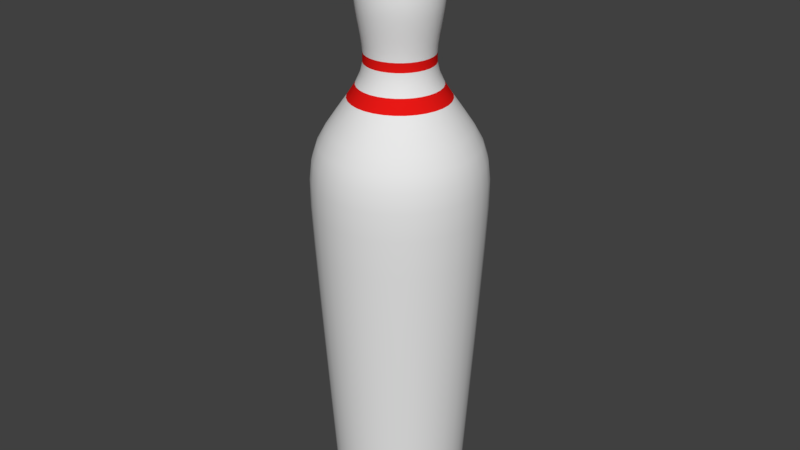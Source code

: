 # Source: bowlingpin.blend  (saved by Blender 2.79.0; exported with 4.5.12 LTS)
import bpy
from mathutils import Matrix  # noqa: F401  (used for matrix-valued properties, if any)

bpy.ops.wm.read_factory_settings(use_empty=True)
scene = bpy.context.scene
scene.name = 'Scene'

# ---- collections
col_collection_1 = bpy.data.collections.new('Collection 1'); scene.collection.children.link(col_collection_1)

# ---- materials (node trees are filled in below, after node groups)
mat_bowling_pin_base_color = bpy.data.materials.new('Bowling Pin Base Color')
mat_bowling_pin_base_color.alpha_threshold = 0.0
mat_bowling_pin_base_color.use_transparent_shadow = False
mat_bowling_pin_base_color.roughness = 0.5
mat_bowling_pin_stripe_color = bpy.data.materials.new('Bowling Pin Stripe Color')
mat_bowling_pin_stripe_color.alpha_threshold = 0.0
mat_bowling_pin_stripe_color.use_transparent_shadow = False
mat_bowling_pin_stripe_color.diffuse_color = (0.8, 0.00942, 0.007784, 1.0)
mat_bowling_pin_stripe_color.roughness = 0.5

# ---- material node trees

# ---- world
world_world = bpy.data.worlds.new('World'); scene.world = world_world
world_world.color = (0.05088, 0.05088, 0.05088)
world_world.use_sun_shadow = False
world_world.sun_shadow_jitter_overblur = 0.0
world_world.cycles.sampling_method = 'MANUAL'

# ---- meshes
me_cylinder = bpy.data.meshes.new('Cylinder')
me_cylinder.from_pydata([(0.1622, 0.3916, 1.797), (0.08261, 0.416, 1.797), (0.1579, 0.3812, 1.82), (0.2357, 0.3526, 1.797), (0.1646, 0.3975, 1.773), (0.08385, 0.4223, 1.773), (0.08042, 0.4049, 1.82), (0.2295, 0.3432, 1.82), (0.2393, 0.3579, 1.773), (0.3916, 0.1622, 1.797), (0.3526, 0.2357, 1.797), (0.3812, 0.1579, 1.82), (0.416, 0.08261, 1.797), (0.3975, 0.1646, 1.773), (0.3579, 0.2393, 1.773), (0.3432, 0.2295, 1.82), (0.4049, 0.08042, 1.82), (0.4223, 0.08385, 1.773), (0.3916, -0.1622, 1.797), (0.416, -0.08261, 1.797), (0.3812, -0.1579, 1.82), (0.3526, -0.2357, 1.797), (0.3975, -0.1646, 1.773), (0.4223, -0.08385, 1.773), (0.4049, -0.08042, 1.82), (0.3432, -0.2295, 1.82), (0.3579, -0.2393, 1.773), (0.1622, -0.3916, 1.797), (0.2357, -0.3526, 1.797), (0.1579, -0.3812, 1.82), (0.08261, -0.416, 1.797), (0.1646, -0.3975, 1.773), (0.2393, -0.3579, 1.773), (0.2295, -0.3432, 1.82), (0.08042, -0.4049, 1.82), (0.08385, -0.4223, 1.773), (-0.1622, -0.3916, 1.797), (-0.08261, -0.416, 1.797), (-0.1579, -0.3812, 1.82), (-0.2357, -0.3526, 1.797), (-0.1646, -0.3975, 1.773), (-0.08385, -0.4223, 1.773), (-0.08042, -0.4049, 1.82), (-0.2295, -0.3432, 1.82), (-0.2393, -0.3579, 1.773), (-0.3916, -0.1622, 1.797), (-0.3526, -0.2357, 1.797), (-0.3812, -0.1579, 1.82), (-0.416, -0.08261, 1.797), (-0.3975, -0.1646, 1.773), (-0.3579, -0.2393, 1.773), (-0.3432, -0.2295, 1.82), (-0.4049, -0.08042, 1.82), (-0.4223, -0.08385, 1.773), (-0.096, 0.2318, 1.973), (-0.1114, 0.2689, 1.949), (-0.1405, 0.2094, 1.973), (-0.07813, 0.1886, 1.995), (-0.0487, 0.2474, 1.973), (-0.05672, 0.2856, 1.949), (-0.1619, 0.2421, 1.949), (-0.1175, 0.1727, 1.993), (-0.039, 0.2052, 1.993), (-0.3916, 0.1622, 1.797), (-0.416, 0.08261, 1.797), (-0.3812, 0.1579, 1.82), (-0.3526, 0.2357, 1.797), (-0.3975, 0.1646, 1.773), (-0.4223, 0.08385, 1.773), (-0.4049, 0.08042, 1.82), (-0.3432, 0.2295, 1.82), (-0.3579, 0.2393, 1.773), (-0.1622, 0.3916, 1.797), (-0.2357, 0.3526, 1.797), (-0.1579, 0.3812, 1.82), (-0.08261, 0.416, 1.797), (-0.1646, 0.3975, 1.773), (-0.2393, 0.3579, 1.773), (-0.2295, 0.3432, 1.82), (-0.08042, 0.4049, 1.82), (-0.08385, 0.4223, 1.773), (0.2202, -0.5315, 0.0006747), (0.2361, -0.57, 0.0006747), (0.1121, -0.5647, 0.0006747), (0.2021, -0.4878, 0.0006747), (0.32, -0.4786, 0.0006747), (0.3431, -0.5132, 0.0006747), (0.1202, -0.6055, 0.0006747), (0.1029, -0.5182, 0.0006747), (0.2937, -0.4392, 0.0006747), (-0.3052, 0.7367, 0.5718), (-0.4435, 0.6633, 0.5718), (-0.3209, 0.7748, 0.7809), (-0.1554, 0.7827, 0.5718), (-0.2893, 0.6985, 0.3678), (-0.4205, 0.6289, 0.3678), (-0.4664, 0.6976, 0.7809), (-0.1634, 0.8231, 0.7809), (-0.1474, 0.742, 0.3678), (-0.7367, 0.3052, 0.5718), (-0.7827, 0.1554, 0.5718), (-0.7748, 0.3209, 0.7809), (-0.6633, 0.4435, 0.5718), (-0.6985, 0.2893, 0.3678), (-0.742, 0.1474, 0.3678), (-0.8231, 0.1634, 0.7809), (-0.6976, 0.4664, 0.7809), (-0.6289, 0.4205, 0.3678), (-0.7367, -0.3052, 0.5718), (-0.6633, -0.4435, 0.5718), (-0.7748, -0.3209, 0.7809), (-0.7827, -0.1554, 0.5718), (-0.6985, -0.2893, 0.3678), (-0.6289, -0.4205, 0.3678), (-0.6976, -0.4664, 0.7809), (-0.8231, -0.1634, 0.7809), (-0.742, -0.1474, 0.3678), (-0.3052, -0.7367, 0.5718), (-0.1554, -0.7827, 0.5718), (-0.3209, -0.7748, 0.7809), (-0.4435, -0.6633, 0.5718), (-0.2893, -0.6985, 0.3678), (-0.1474, -0.742, 0.3678), (-0.1634, -0.8231, 0.7809), (-0.4664, -0.6976, 0.7809), (-0.4205, -0.6289, 0.3678), (0.3052, -0.7367, 0.5718), (0.4435, -0.6633, 0.5718), (0.3209, -0.7748, 0.7809), (0.1554, -0.7827, 0.5718), (0.2893, -0.6985, 0.3678), (0.4205, -0.6289, 0.3678), (0.4664, -0.6976, 0.7809), (0.1634, -0.8231, 0.7809), (0.1474, -0.742, 0.3678), (0.7367, -0.3052, 0.5718), (0.7827, -0.1554, 0.5718), (0.7748, -0.3209, 0.7809), (0.6633, -0.4435, 0.5718), (0.6985, -0.2893, 0.3678), (0.742, -0.1474, 0.3678), (0.8231, -0.1634, 0.7809), (0.6976, -0.4664, 0.7809), (0.6289, -0.4205, 0.3678), (0.7367, 0.3052, 0.5718), (0.6633, 0.4435, 0.5718), (0.7748, 0.3209, 0.7809), (0.7827, 0.1554, 0.5718), (0.6985, 0.2893, 0.3678), (0.6289, 0.4205, 0.3678), (0.6976, 0.4664, 0.7809), (0.8231, 0.1634, 0.7809), (0.742, 0.1474, 0.3678), (0.3052, 0.7367, 0.5718), (0.1554, 0.7827, 0.5718), (0.3209, 0.7748, 0.7809), (0.4435, 0.6633, 0.5718), (0.2893, 0.6985, 0.3678), (0.1474, 0.742, 0.3678), (0.1634, 0.8231, 0.7809), (0.4664, 0.6976, 0.7809), (0.4205, 0.6289, 0.3678), (-0.2392, 0.5775, 1.402), (-0.3477, 0.5199, 1.402), (-0.1989, 0.4802, 1.449), (-0.1218, 0.6135, 1.402), (-0.2796, 0.6751, 1.353), (-0.4064, 0.6078, 1.353), (-0.2891, 0.4324, 1.449), (-0.1013, 0.5102, 1.449), (-0.1424, 0.7171, 1.353), (-0.5775, 0.2392, 1.402), (-0.6135, 0.1218, 1.402), (-0.4802, 0.1989, 1.449), (-0.5199, 0.3477, 1.402), (-0.6751, 0.2796, 1.353), (-0.7171, 0.1424, 1.353), (-0.5102, 0.1013, 1.449), (-0.4324, 0.2891, 1.449), (-0.6078, 0.4064, 1.353), (-0.5775, -0.2392, 1.402), (-0.5199, -0.3477, 1.402), (-0.4802, -0.1989, 1.449), (-0.6135, -0.1218, 1.402), (-0.6751, -0.2796, 1.353), (-0.6078, -0.4064, 1.353), (-0.4324, -0.2891, 1.449), (-0.5102, -0.1013, 1.449), (-0.7171, -0.1424, 1.353), (-0.2392, -0.5775, 1.402), (-0.1218, -0.6135, 1.402), (-0.1989, -0.4802, 1.449), (-0.3477, -0.5199, 1.402), (-0.2796, -0.6751, 1.353), (-0.1424, -0.7171, 1.353), (-0.1013, -0.5102, 1.449), (-0.2891, -0.4324, 1.449), (-0.4064, -0.6078, 1.353), (0.2392, -0.5775, 1.402), (0.3477, -0.5199, 1.402), (0.1989, -0.4802, 1.449), (0.1218, -0.6135, 1.402), (0.2796, -0.6751, 1.353), (0.4064, -0.6078, 1.353), (0.2891, -0.4324, 1.449), (0.1013, -0.5102, 1.449), (0.1424, -0.7171, 1.353), (0.5775, -0.2392, 1.402), (0.6135, -0.1218, 1.402), (0.4802, -0.1989, 1.449), (0.5199, -0.3477, 1.402), (0.6751, -0.2796, 1.353), (0.7171, -0.1424, 1.353), (0.5102, -0.1013, 1.449), (0.4324, -0.2891, 1.449), (0.6078, -0.4064, 1.353), (0.5775, 0.2392, 1.402), (0.5199, 0.3477, 1.402), (0.4802, 0.1989, 1.449), (0.6135, 0.1218, 1.402), (0.6751, 0.2796, 1.353), (0.6078, 0.4064, 1.353), (0.4324, 0.2891, 1.449), (0.5102, 0.1013, 1.449), (0.7171, 0.1424, 1.353), (0.2392, 0.5775, 1.402), (0.1218, 0.6135, 1.402), (0.1989, 0.4802, 1.449), (0.3477, 0.5199, 1.402), (0.2796, 0.6751, 1.353), (0.1424, 0.7171, 1.353), (0.1013, 0.5102, 1.449), (0.2891, 0.4324, 1.449), (0.4064, 0.6078, 1.353), (-0.154, 0.3718, 1.684), (-0.2238, 0.3347, 1.684), (-0.1603, 0.3869, 1.716), (-0.07843, 0.395, 1.684), (-0.1469, 0.3548, 1.652), (-0.2136, 0.3194, 1.652), (-0.2329, 0.3484, 1.716), (-0.08163, 0.411, 1.716), (-0.07484, 0.3769, 1.652), (-0.3718, 0.154, 1.684), (-0.395, 0.07843, 1.684), (-0.3869, 0.1603, 1.716), (-0.3347, 0.2238, 1.684), (-0.3548, 0.1469, 1.652), (-0.3769, 0.07484, 1.652), (-0.411, 0.08163, 1.716), (-0.3484, 0.2329, 1.716), (-0.3194, 0.2136, 1.652), (-0.3718, -0.154, 1.684), (-0.3347, -0.2238, 1.684), (-0.3869, -0.1603, 1.716), (-0.395, -0.07843, 1.684), (-0.3548, -0.1469, 1.652), (-0.3194, -0.2136, 1.652), (-0.3484, -0.2329, 1.716), (-0.411, -0.08163, 1.716), (-0.3769, -0.07484, 1.652), (-0.154, -0.3718, 1.684), (-0.07843, -0.395, 1.684), (-0.1603, -0.3869, 1.716), (-0.2238, -0.3347, 1.684), (-0.1469, -0.3548, 1.652), (-0.07484, -0.3769, 1.652), (-0.08163, -0.411, 1.716), (-0.2329, -0.3484, 1.716), (-0.2136, -0.3194, 1.652), (0.154, -0.3718, 1.684), (0.2238, -0.3347, 1.684), (0.1603, -0.3869, 1.716), (0.07843, -0.395, 1.684), (0.1469, -0.3548, 1.652), (0.2136, -0.3194, 1.652), (0.2329, -0.3484, 1.716), (0.08163, -0.411, 1.716), (0.07484, -0.3769, 1.652), (0.3718, -0.154, 1.684), (0.395, -0.07843, 1.684), (0.3869, -0.1603, 1.716), (0.3347, -0.2238, 1.684), (0.3548, -0.1469, 1.652), (0.3769, -0.07484, 1.652), (0.411, -0.08163, 1.716), (0.3484, -0.2329, 1.716), (0.3194, -0.2136, 1.652), (0.3718, 0.154, 1.684), (0.3347, 0.2238, 1.684), (0.3869, 0.1603, 1.716), (0.395, 0.07843, 1.684), (0.3548, 0.1469, 1.652), (0.3194, 0.2136, 1.652), (0.3484, 0.2329, 1.716), (0.411, 0.08163, 1.716), (0.3769, 0.07484, 1.652), (0.154, 0.3718, 1.684), (0.07843, 0.395, 1.684), (0.1603, 0.3869, 1.716), (0.2238, 0.3347, 1.684), (0.1469, 0.3548, 1.652), (0.07484, 0.3769, 1.652), (0.08163, 0.411, 1.716), (0.2329, 0.3484, 1.716), (0.2136, 0.3194, 1.652), (0.3424, 0.8266, 1.188), (0.1744, 0.8782, 1.188), (0.3336, 0.8054, 1.252), (0.4976, 0.7443, 1.188), (0.3418, 0.8253, 1.097), (0.1741, 0.8767, 1.097), (0.1699, 0.8556, 1.252), (0.4848, 0.7251, 1.252), (0.4968, 0.7431, 1.097), (0.8266, 0.3424, 1.188), (0.7443, 0.4976, 1.188), (0.8054, 0.3336, 1.252), (0.8782, 0.1744, 1.188), (0.8253, 0.3418, 1.097), (0.7431, 0.4968, 1.097), (0.7251, 0.4848, 1.252), (0.8556, 0.1699, 1.252), (0.8767, 0.1741, 1.097), (0.8266, -0.3424, 1.188), (0.8782, -0.1744, 1.188), (0.8054, -0.3336, 1.252), (0.7443, -0.4976, 1.188), (0.8253, -0.3418, 1.097), (0.8767, -0.1741, 1.097), (0.8556, -0.1699, 1.252), (0.7251, -0.4848, 1.252), (0.7431, -0.4968, 1.097), (0.3424, -0.8266, 1.188), (0.4976, -0.7443, 1.188), (0.3336, -0.8054, 1.252), (0.1744, -0.8782, 1.188), (0.3418, -0.8253, 1.097), (0.4968, -0.7431, 1.097), (0.4848, -0.7251, 1.252), (0.1699, -0.8556, 1.252), (0.1741, -0.8767, 1.097), (-0.3424, -0.8266, 1.188), (-0.1744, -0.8782, 1.188), (-0.3336, -0.8054, 1.252), (-0.4976, -0.7443, 1.188), (-0.3418, -0.8253, 1.097), (-0.1741, -0.8767, 1.097), (-0.1699, -0.8556, 1.252), (-0.4848, -0.7251, 1.252), (-0.4968, -0.7431, 1.097), (-0.8266, -0.3424, 1.188), (-0.7443, -0.4976, 1.188), (-0.8054, -0.3336, 1.252), (-0.8782, -0.1744, 1.188), (-0.8253, -0.3418, 1.097), (-0.7431, -0.4968, 1.097), (-0.7251, -0.4848, 1.252), (-0.8556, -0.1699, 1.252), (-0.8767, -0.1741, 1.097), (-0.8266, 0.3424, 1.188), (-0.8782, 0.1744, 1.188), (-0.8054, 0.3336, 1.252), (-0.7443, 0.4976, 1.188), (-0.8253, 0.3418, 1.097), (-0.8767, 0.1741, 1.097), (-0.8556, 0.1699, 1.252), (-0.7251, 0.4848, 1.252), (-0.7431, 0.4968, 1.097), (-0.3424, 0.8266, 1.188), (-0.4976, 0.7443, 1.188), (-0.3336, 0.8054, 1.252), (-0.1744, 0.8782, 1.188), (-0.3418, 0.8253, 1.097), (-0.4968, 0.7431, 1.097), (-0.4848, 0.7251, 1.252), (-0.1699, 0.8556, 1.252), (-0.1741, 0.8767, 1.097), (-1.362e-08, 3.498e-09, 2.028), (0.03454, 0.08338, 2.021), (-0.03454, 0.08338, 2.021), (-0.08338, 0.03454, 2.021), (-0.08338, -0.03454, 2.021), (-0.03454, -0.08338, 2.021), (0.03454, -0.08338, 2.021), (0.08338, -0.03454, 2.021), (0.08338, 0.03454, 2.021), (0.08121, 0.08121, 2.018), (-9.313e-09, 0.1148, 2.018), (-0.08121, 0.08121, 2.018), (-0.1148, 8.382e-09, 2.018), (-0.08121, -0.08121, 2.018), (-1.676e-08, -0.1148, 2.018), (0.08121, -0.08121, 2.018), (0.1148, 0.0, 2.018), (0.096, 0.2318, 1.973), (0.1114, 0.2689, 1.949), (0.0487, 0.2474, 1.973), (0.07813, 0.1886, 1.995), (0.1405, 0.2094, 1.973), (0.1619, 0.2421, 1.949), (0.05672, 0.2856, 1.949), (0.039, 0.2052, 1.993), (0.1175, 0.1727, 1.993), (0.2318, -0.096, 1.973), (0.2689, -0.1114, 1.949), (0.2474, -0.0487, 1.973), (0.1886, -0.07813, 1.995), (0.2094, -0.1405, 1.973), (0.2421, -0.1619, 1.949), (0.2856, -0.05672, 1.949), (0.2052, -0.039, 1.993), (0.1727, -0.1175, 1.993), (-0.2318, -0.096, 1.973), (-0.2689, -0.1114, 1.949), (-0.2094, -0.1405, 1.973), (-0.1886, -0.07813, 1.995), (-0.2474, -0.0487, 1.973), (-0.2856, -0.05672, 1.949), (-0.2421, -0.1619, 1.949), (-0.1727, -0.1175, 1.993), (-0.2052, -0.039, 1.993), (0.096, -0.2318, 1.973), (0.1114, -0.2689, 1.949), (0.1405, -0.2094, 1.973), (0.07813, -0.1886, 1.995), (0.0487, -0.2474, 1.973), (0.05672, -0.2856, 1.949), (0.1619, -0.2421, 1.949), (0.1175, -0.1727, 1.993), (0.039, -0.2052, 1.993), (-0.2318, 0.096, 1.973), (-0.2689, 0.1114, 1.949), (-0.2474, 0.0487, 1.973), (-0.1886, 0.07813, 1.995), (-0.2094, 0.1405, 1.973), (-0.2421, 0.1619, 1.949), (-0.2856, 0.05672, 1.949), (-0.2052, 0.039, 1.993), (-0.1727, 0.1175, 1.993), (0.2318, 0.096, 1.973), (0.2689, 0.1114, 1.949), (0.2094, 0.1405, 1.973), (0.1886, 0.07813, 1.995), (0.2474, 0.0487, 1.973), (0.2856, 0.05672, 1.949), (0.2421, 0.1619, 1.949), (0.1727, 0.1175, 1.993), (0.2052, 0.039, 1.993), (-0.096, -0.2318, 1.973), (-0.1114, -0.2689, 1.949), (-0.0487, -0.2474, 1.973), (-0.07813, -0.1886, 1.995), (-0.1405, -0.2094, 1.973), (-0.1619, -0.2421, 1.949), (-0.05672, -0.2856, 1.949), (-0.039, -0.2052, 1.993), (-0.1175, -0.1727, 1.993), (-0.1413, -0.3411, 1.882), (-0.1473, -0.3557, 1.861), (-0.07196, -0.3624, 1.882), (-0.1338, -0.3229, 1.902), (-0.2053, -0.3071, 1.882), (-0.2141, -0.3203, 1.861), (-0.07504, -0.3779, 1.861), (-0.06813, -0.343, 1.902), (-0.1944, -0.2907, 1.902), (0.3411, 0.1413, 1.882), (0.3557, 0.1473, 1.861), (0.3071, 0.2053, 1.882), (0.3229, 0.1338, 1.902), (0.3624, 0.07196, 1.882), (0.3779, 0.07504, 1.861), (0.3203, 0.2141, 1.861), (0.2907, 0.1944, 1.902), (0.343, 0.06813, 1.902), (-0.3411, 0.1413, 1.882), (-0.3557, 0.1473, 1.861), (-0.3624, 0.07196, 1.882), (-0.3229, 0.1338, 1.902), (-0.3071, 0.2053, 1.882), (-0.3203, 0.2141, 1.861), (-0.3779, 0.07504, 1.861), (-0.343, 0.06813, 1.902), (-0.2907, 0.1944, 1.902), (0.1413, -0.3411, 1.882), (0.1473, -0.3557, 1.861), (0.2053, -0.3071, 1.882), (0.1338, -0.3229, 1.902), (0.07196, -0.3624, 1.882), (0.07504, -0.3779, 1.861), (0.2141, -0.3203, 1.861), (0.1944, -0.2907, 1.902), (0.06813, -0.343, 1.902), (-0.3411, -0.1413, 1.882), (-0.3557, -0.1473, 1.861), (-0.3071, -0.2053, 1.882), (-0.3229, -0.1338, 1.902), (-0.3624, -0.07196, 1.882), (-0.3779, -0.07504, 1.861), (-0.3203, -0.2141, 1.861), (-0.2907, -0.1944, 1.902), (-0.343, -0.06813, 1.902), (0.3411, -0.1413, 1.882), (0.3557, -0.1473, 1.861), (0.3624, -0.07196, 1.882), (0.3229, -0.1338, 1.902), (0.3071, -0.2053, 1.882), (0.3203, -0.2141, 1.861), (0.3779, -0.07504, 1.861), (0.343, -0.06813, 1.902), (0.2907, -0.1944, 1.902), (0.1413, 0.3411, 1.882), (0.1473, 0.3557, 1.861), (0.07196, 0.3624, 1.882), (0.1338, 0.3229, 1.902), (0.2053, 0.3071, 1.882), (0.2141, 0.3203, 1.861), (0.07504, 0.3779, 1.861), (0.06813, 0.343, 1.902), (0.1944, 0.2907, 1.902), (-0.1413, 0.3411, 1.882), (-0.1473, 0.3557, 1.861), (-0.2053, 0.3071, 1.882), (-0.1338, 0.3229, 1.902), (-0.07196, 0.3624, 1.882), (-0.07504, 0.3779, 1.861), (-0.2141, 0.3203, 1.861), (-0.1944, 0.2907, 1.902), (-0.06813, 0.343, 1.902), (0.2619, 0.6323, 0.03584), (0.1334, 0.6717, 0.03584), (0.2676, 0.6461, 0.09281), (0.3807, 0.5693, 0.03584), (0.2564, 0.619, 0.0006747), (0.1306, 0.6575, 0.0006747), (0.1363, 0.6864, 0.09281), (0.389, 0.5817, 0.09281), (0.3726, 0.5573, 0.0006747), (0.6323, 0.2619, 0.03584), (0.5693, 0.3807, 0.03584), (0.6461, 0.2676, 0.09281), (0.6717, 0.1334, 0.03584), (0.619, 0.2564, 0.0006747), (0.5573, 0.3726, 0.0006747), (0.5817, 0.389, 0.09281), (0.6864, 0.1363, 0.09281), (0.6575, 0.1306, 0.0006747), (0.6323, -0.2619, 0.03584), (0.6717, -0.1334, 0.03584), (0.6461, -0.2676, 0.09281), (0.5693, -0.3807, 0.03584), (0.619, -0.2564, 0.0006747), (0.6575, -0.1306, 0.0006747), (0.6864, -0.1363, 0.09281), (0.5817, -0.389, 0.09281), (0.5573, -0.3726, 0.0006747), (0.2619, -0.6323, 0.03584), (0.3807, -0.5693, 0.03584), (0.2676, -0.6461, 0.09281), (0.1334, -0.6717, 0.03584), (0.2564, -0.619, 0.0006747), (0.3726, -0.5573, 0.0006747), (0.389, -0.5817, 0.09281), (0.1363, -0.6864, 0.09281), (0.1306, -0.6575, 0.0006747), (-0.2619, -0.6323, 0.03584), (-0.1334, -0.6717, 0.03584), (-0.2676, -0.6461, 0.09281), (-0.3807, -0.5693, 0.03584), (-0.2564, -0.619, 0.0006747), (-0.1306, -0.6575, 0.0006747), (-0.1363, -0.6864, 0.09281), (-0.389, -0.5817, 0.09281), (-0.3726, -0.5573, 0.0006747), (-0.6323, -0.2619, 0.03584), (-0.5693, -0.3807, 0.03584), (-0.6461, -0.2676, 0.09281), (-0.6717, -0.1334, 0.03584), (-0.619, -0.2564, 0.0006747), (-0.5573, -0.3726, 0.0006747), (-0.5817, -0.389, 0.09281), (-0.6864, -0.1363, 0.09281), (-0.6575, -0.1306, 0.0006747), (-0.6323, 0.2619, 0.03584), (-0.6717, 0.1334, 0.03584), (-0.6461, 0.2676, 0.09281), (-0.5693, 0.3807, 0.03584), (-0.619, 0.2564, 0.0006747), (-0.6575, 0.1306, 0.0006747), (-0.6864, 0.1363, 0.09281), (-0.5817, 0.389, 0.09281), (-0.5573, 0.3726, 0.0006747), (-0.2619, 0.6323, 0.03584), (-0.3807, 0.5693, 0.03584), (-0.2676, 0.6461, 0.09281), (-0.1334, 0.6717, 0.03584), (-0.2564, 0.619, 0.0006747), (-0.3726, 0.5573, 0.0006747), (-0.389, 0.5817, 0.09281), (-0.1363, 0.6864, 0.09281), (-0.1306, 0.6575, 0.0006747), (-0.3479, 0.1441, 0.0006747), (-0.3967, 0.1643, 0.0006747), (-0.3143, 0.2108, 0.0006747), (-0.2912, 0.1206, 0.0211), (-0.3713, 0.07313, 0.0006747), (-0.4214, 0.08369, 0.0006747), (-0.3572, 0.2388, 0.0006747), (-0.2662, 0.1808, 0.02072), (-0.3161, 0.06033, 0.02072), (-0.5315, 0.2202, 0.0006747), (-0.57, 0.2361, 0.0006747), (-0.4786, 0.32, 0.0006747), (-0.4878, 0.2021, 0.0006747), (-0.5647, 0.1121, 0.0006747), (-0.6055, 0.1202, 0.0006747), (-0.5132, 0.3431, 0.0006747), (-0.4392, 0.2937, 0.0006747), (-0.5182, 0.1029, 0.0006747), (0.5315, 0.2202, 0.0006747), (0.57, 0.2361, 0.0006747), (0.5647, 0.1121, 0.0006747), (0.4878, 0.2021, 0.0006747), (0.4786, 0.32, 0.0006747), (0.5132, 0.3431, 0.0006747), (0.6055, 0.1202, 0.0006747), (0.5182, 0.1029, 0.0006747), (0.4392, 0.2937, 0.0006747), (-0.2202, -0.5315, 0.0006747), (-0.2361, -0.57, 0.0006747), (-0.32, -0.4786, 0.0006747), (-0.2021, -0.4878, 0.0006747), (-0.1121, -0.5647, 0.0006747), (-0.1202, -0.6055, 0.0006747), (-0.3431, -0.5132, 0.0006747), (-0.2937, -0.4392, 0.0006747), (-0.1029, -0.5182, 0.0006747), (-0.2202, 0.5315, 0.0006747), (-0.2361, 0.57, 0.0006747), (-0.1121, 0.5647, 0.0006747), (-0.2021, 0.4878, 0.0006747), (-0.32, 0.4786, 0.0006747), (-0.3431, 0.5132, 0.0006747), (-0.1202, 0.6055, 0.0006747), (-0.1029, 0.5182, 0.0006747), (-0.2937, 0.4392, 0.0006747), (0.2202, 0.5315, 0.0006747), (0.2361, 0.57, 0.0006747), (0.32, 0.4786, 0.0006747), (0.2021, 0.4878, 0.0006747), (0.1121, 0.5647, 0.0006747), (0.1202, 0.6055, 0.0006747), (0.3431, 0.5132, 0.0006747), (0.2937, 0.4392, 0.0006747), (0.1029, 0.5182, 0.0006747), (0.5315, -0.2202, 0.0006747), (0.57, -0.2361, 0.0006747), (0.4786, -0.32, 0.0006747), (0.4878, -0.2021, 0.0006747), (0.5647, -0.1121, 0.0006747), (0.6055, -0.1202, 0.0006747), (0.5132, -0.3431, 0.0006747), (0.4392, -0.2937, 0.0006747), (0.5182, -0.1029, 0.0006747), (-0.5315, -0.2202, 0.0006747), (-0.57, -0.2361, 0.0006747), (-0.5647, -0.1121, 0.0006747), (-0.4878, -0.2021, 0.0006747), (-0.4786, -0.32, 0.0006747), (-0.5132, -0.3431, 0.0006747), (-0.6055, -0.1202, 0.0006747), (-0.5182, -0.1029, 0.0006747), (-0.4392, -0.2937, 0.0006747), (-3.05e-08, 8.615e-09, 0.0303), (0.05593, 0.135, 0.02843), (0.135, 0.05593, 0.02843), (0.135, -0.05593, 0.02843), (0.05593, -0.135, 0.02843), (-0.05593, -0.135, 0.02843), (-0.135, -0.05593, 0.02843), (-0.135, 0.05593, 0.02843), (-0.05593, 0.135, 0.02843), (-2.421e-08, 0.1852, 0.02756), (0.1309, 0.1309, 0.02756), (0.1852, 0.0, 0.02756), (0.1309, -0.1309, 0.02756), (-3.539e-08, -0.1852, 0.02756), (-0.1309, -0.1309, 0.02756), (-0.1852, 1.304e-08, 0.02756), (-0.1309, 0.1309, 0.02756), (-0.1441, -0.3479, 0.0006747), (-0.1643, -0.3967, 0.0006747), (-0.2108, -0.3143, 0.0006747), (-0.1206, -0.2912, 0.0211), (-0.07313, -0.3713, 0.0006747), (-0.08369, -0.4214, 0.0006747), (-0.2388, -0.3572, 0.0006747), (-0.1808, -0.2662, 0.02072), (-0.06033, -0.3161, 0.02072), (0.3479, -0.1441, 0.0006747), (0.3967, -0.1643, 0.0006747), (0.3143, -0.2108, 0.0006747), (0.2912, -0.1206, 0.0211), (0.3713, -0.07313, 0.0006747), (0.4214, -0.08369, 0.0006747), (0.3572, -0.2388, 0.0006747), (0.2662, -0.1808, 0.02072), (0.3161, -0.06033, 0.02072), (0.1441, 0.3479, 0.0006747), (0.1643, 0.3967, 0.0006747), (0.2108, 0.3143, 0.0006747), (0.1206, 0.2912, 0.0211), (0.07313, 0.3713, 0.0006747), (0.08369, 0.4214, 0.0006747), (0.2388, 0.3572, 0.0006747), (0.1808, 0.2662, 0.02072), (0.06033, 0.3161, 0.02072), (-0.1441, 0.3479, 0.0006747), (-0.1643, 0.3967, 0.0006747), (-0.07313, 0.3713, 0.0006747), (-0.1206, 0.2912, 0.0211), (-0.2108, 0.3143, 0.0006747), (-0.2388, 0.3572, 0.0006747), (-0.08369, 0.4214, 0.0006747), (-0.06033, 0.3161, 0.02072), (-0.1808, 0.2662, 0.02072), (-0.3479, -0.1441, 0.0006747), (-0.3967, -0.1643, 0.0006747), (-0.3713, -0.07313, 0.0006747), (-0.2912, -0.1206, 0.0211), (-0.3143, -0.2108, 0.0006747), (-0.3572, -0.2388, 0.0006747), (-0.4214, -0.08369, 0.0006747), (-0.3161, -0.06033, 0.02072), (-0.2662, -0.1808, 0.02072), (0.1441, -0.3479, 0.0006747), (0.1643, -0.3967, 0.0006747), (0.07313, -0.3713, 0.0006747), (0.1206, -0.2912, 0.0211), (0.2108, -0.3143, 0.0006747), (0.2388, -0.3572, 0.0006747), (0.08369, -0.4214, 0.0006747), (0.06033, -0.3161, 0.02072), (0.1808, -0.2662, 0.02072), (0.3479, 0.1441, 0.0006747), (0.3967, 0.1643, 0.0006747), (0.3713, 0.07313, 0.0006747), (0.2912, 0.1206, 0.0211), (0.3143, 0.2108, 0.0006747), (0.3572, 0.2388, 0.0006747), (0.4214, 0.08369, 0.0006747), (0.3161, 0.06033, 0.02072), (0.2662, 0.1808, 0.02072), (0.1372, 0.3312, 1.56), (0.06987, 0.3518, 1.56), (0.1364, 0.3292, 1.59), (0.1994, 0.2982, 1.56), (0.1459, 0.3524, 1.527), (0.07434, 0.3743, 1.527), (0.06945, 0.3497, 1.59), (0.1982, 0.2964, 1.59), (0.2121, 0.3172, 1.527), (0.3312, 0.1372, 1.56), (0.2982, 0.1994, 1.56), (0.3292, 0.1364, 1.59), (0.3518, 0.06987, 1.56), (0.3524, 0.1459, 1.527), (0.3172, 0.2121, 1.527), (0.2964, 0.1982, 1.59), (0.3497, 0.06945, 1.59), (0.3743, 0.07434, 1.527), (0.3312, -0.1372, 1.56), (0.3518, -0.06987, 1.56), (0.3292, -0.1364, 1.59), (0.2982, -0.1994, 1.56), (0.3524, -0.1459, 1.527), (0.3743, -0.07434, 1.527), (0.3497, -0.06945, 1.59), (0.2964, -0.1982, 1.59), (0.3172, -0.2121, 1.527), (0.1372, -0.3312, 1.56), (0.1994, -0.2982, 1.56), (0.1364, -0.3292, 1.59), (0.06987, -0.3518, 1.56), (0.1459, -0.3524, 1.527), (0.2121, -0.3172, 1.527), (0.1982, -0.2964, 1.59), (0.06945, -0.3497, 1.59), (0.07434, -0.3743, 1.527), (-0.1372, -0.3312, 1.56), (-0.06987, -0.3518, 1.56), (-0.1364, -0.3292, 1.59), (-0.1994, -0.2982, 1.56), (-0.1459, -0.3524, 1.527), (-0.07434, -0.3743, 1.527), (-0.06945, -0.3497, 1.59), (-0.1982, -0.2964, 1.59), (-0.2121, -0.3172, 1.527), (-0.3312, -0.1372, 1.56), (-0.2982, -0.1994, 1.56), (-0.3292, -0.1364, 1.59), (-0.3518, -0.06987, 1.56), (-0.3524, -0.1459, 1.527), (-0.3172, -0.2121, 1.527), (-0.2964, -0.1982, 1.59), (-0.3497, -0.06945, 1.59), (-0.3743, -0.07434, 1.527), (-0.3312, 0.1372, 1.56), (-0.3518, 0.06987, 1.56), (-0.3292, 0.1364, 1.59), (-0.2982, 0.1994, 1.56), (-0.3524, 0.1459, 1.527), (-0.3743, 0.07434, 1.527), (-0.3497, 0.06945, 1.59), (-0.2964, 0.1982, 1.59), (-0.3172, 0.2121, 1.527), (-0.1372, 0.3312, 1.56), (-0.1994, 0.2982, 1.56), (-0.1364, 0.3292, 1.59), (-0.06987, 0.3518, 1.56), (-0.1459, 0.3524, 1.527), (-0.2121, 0.3172, 1.527), (-0.1982, 0.2964, 1.59), (-0.06945, 0.3497, 1.59), (-0.07434, 0.3743, 1.527), (0.1266, 0.6375, 0.0006747), (0.2486, 0.6001, 0.0006747), (0.3613, 0.5403, 0.0006747), (0.2218, 0.3318, 1.841), (0.1526, 0.3685, 1.841), (0.07774, 0.3915, 1.841), (-1.118e-08, 0.4309, 1.773), (-1.164e-08, 0.4245, 1.797), (-9.313e-09, 0.4133, 1.82), (0.4953, 0.4953, 0.09281), (0.4848, 0.4848, 0.03584), (0.4745, 0.4745, 0.0006747), (0.5403, 0.3613, 0.0006747), (0.6001, 0.2486, 0.0006747), (0.6375, 0.1266, 0.0006747), (0.3915, 0.07774, 1.841), (0.3685, 0.1526, 1.841), (0.3318, 0.2218, 1.841), (0.7005, -1.863e-08, 0.09281), (0.6856, -2.142e-08, 0.03584), (0.6711, -1.863e-08, 0.0006747), (0.6375, -0.1266, 0.0006747), (0.6001, -0.2486, 0.0006747), (0.5403, -0.3613, 0.0006747), (0.3318, -0.2218, 1.841), (0.3685, -0.1526, 1.841), (0.3915, -0.07774, 1.841), (0.4953, -0.4953, 0.09281), (0.4848, -0.4848, 0.03584), (0.4745, -0.4745, 0.0006747), (0.3613, -0.5403, 0.0006747), (0.2486, -0.6001, 0.0006747), (0.1266, -0.6375, 0.0006747), (0.07774, -0.3915, 1.841), (0.1526, -0.3685, 1.841), (0.2218, -0.3318, 1.841), (-6.333e-08, -0.7005, 0.09281), (-6.333e-08, -0.6856, 0.03584), (-5.96e-08, -0.6711, 0.0006747), (-0.1266, -0.6375, 0.0006747), (-0.2486, -0.6001, 0.0006747), (-0.3613, -0.5403, 0.0006747), (-0.2218, -0.3318, 1.841), (-0.1526, -0.3685, 1.841), (-0.07774, -0.3915, 1.841), (-0.4953, -0.4953, 0.09281), (-0.4848, -0.4848, 0.03584), (-0.4745, -0.4745, 0.0006747), (-0.5403, -0.3613, 0.0006747), (-0.6001, -0.2486, 0.0006747), (-0.6375, -0.1266, 0.0006747), (-0.3915, -0.07774, 1.841), (-0.3685, -0.1526, 1.841), (-0.3318, -0.2218, 1.841), (-0.7005, 1.118e-08, 0.09281), (-0.6856, 1.397e-08, 0.03584), (-0.6711, 1.49e-08, 0.0006747), (-0.6375, 0.1266, 0.0006747), (-0.6001, 0.2486, 0.0006747), (-0.5403, 0.3613, 0.0006747), (-0.3318, 0.2218, 1.841), (-0.3685, 0.1526, 1.841), (-0.3915, 0.07774, 1.841), (-0.4953, 0.4953, 0.09281), (-0.4848, 0.4848, 0.03584), (-0.4745, 0.4745, 0.0006747), (-0.3613, 0.5403, 0.0006747), (-0.2486, 0.6001, 0.0006747), (-0.1266, 0.6375, 0.0006747), (-0.07774, 0.3915, 1.841), (-0.1526, 0.3685, 1.841), (-0.2218, 0.3318, 1.841), (-7.451e-09, 0.7573, 0.3678), (-9.313e-09, 0.7988, 0.5718), (-7.451e-09, 0.84, 0.7809), (0.6174, 0.6174, 1.252), (0.6337, 0.6337, 1.188), (0.6327, 0.6327, 1.097), (0.8732, -2.98e-08, 1.252), (0.8962, -2.701e-08, 1.188), (0.8948, -2.608e-08, 1.097), (0.6174, -0.6174, 1.252), (0.6337, -0.6337, 1.188), (0.6327, -0.6327, 1.097), (-7.078e-08, -0.8732, 1.252), (-7.823e-08, -0.8962, 1.188), (-7.823e-08, -0.8948, 1.097), (-0.6174, -0.6174, 1.252), (-0.6337, -0.6337, 1.188), (-0.6327, -0.6327, 1.097), (-0.8732, 1.118e-08, 1.252), (-0.8962, 1.397e-08, 1.188), (-0.8948, 1.118e-08, 1.097), (-0.6174, 0.6174, 1.252), (-0.6337, 0.6337, 1.188), (-0.6327, 0.6327, 1.097), (-0.4854, 0.726, 0.9658), (-0.334, 0.8063, 0.9658), (-0.1701, 0.8566, 0.9658), (-0.8566, 0.1701, 0.9658), (-0.8063, 0.334, 0.9658), (-0.726, 0.4854, 0.9658), (-0.726, -0.4854, 0.9658), (-0.8063, -0.334, 0.9658), (-0.8566, -0.1701, 0.9658), (-0.1701, -0.8566, 0.9658), (-0.334, -0.8063, 0.9658), (-0.4854, -0.726, 0.9658), (0.4854, -0.726, 0.9658), (0.334, -0.8063, 0.9658), (0.1701, -0.8566, 0.9658), (0.8566, -0.1701, 0.9658), (0.8063, -0.334, 0.9658), (0.726, -0.4854, 0.9658), (0.726, 0.4854, 0.9658), (0.8063, 0.334, 0.9658), (0.8566, 0.1701, 0.9658), (0.1701, 0.8566, 0.9658), (0.334, 0.8063, 0.9658), (0.4854, 0.726, 0.9658), (-1.49e-08, 0.7319, 1.353), (-1.304e-08, 0.6261, 1.402), (-1.304e-08, 0.5206, 1.449), (0.2524, 0.2524, 1.59), (0.2539, 0.2539, 1.56), (0.2701, 0.2701, 1.527), (0.3569, -3.725e-09, 1.59), (0.3591, -5.122e-09, 1.56), (0.382, -5.588e-09, 1.527), (0.2524, -0.2524, 1.59), (0.2539, -0.2539, 1.56), (0.2701, -0.2701, 1.527), (-3.912e-08, -0.3569, 1.59), (-4.098e-08, -0.3591, 1.56), (-4.098e-08, -0.382, 1.527), (-0.2524, -0.2524, 1.59), (-0.2539, -0.2539, 1.56), (-0.2701, -0.2701, 1.527), (-0.3569, 1.118e-08, 1.59), (-0.3591, 1.164e-08, 1.56), (-0.382, 1.118e-08, 1.527), (-0.2524, 0.2524, 1.59), (-0.2539, 0.2539, 1.56), (-0.2701, 0.2701, 1.527), (-0.2406, 0.3599, 1.491), (-0.1656, 0.3997, 1.491), (-0.08432, 0.4246, 1.491), (-0.4246, 0.08432, 1.491), (-0.3997, 0.1656, 1.491), (-0.3599, 0.2406, 1.491), (-0.3599, -0.2406, 1.491), (-0.3997, -0.1656, 1.491), (-0.4246, -0.08432, 1.491), (-0.08432, -0.4246, 1.491), (-0.1656, -0.3997, 1.491), (-0.2406, -0.3599, 1.491), (0.2406, -0.3599, 1.491), (0.1656, -0.3997, 1.491), (0.08432, -0.4246, 1.491), (0.4246, -0.08432, 1.491), (0.3997, -0.1656, 1.491), (0.3599, -0.2406, 1.491), (0.3599, 0.2406, 1.491), (0.3997, 0.1656, 1.491), (0.4246, 0.08432, 1.491), (0.08432, 0.4246, 1.491), (0.1656, 0.3997, 1.491), (0.2406, 0.3599, 1.491), (-9.313e-09, 0.3846, 1.652), (-9.313e-09, 0.4031, 1.684), (-7.451e-09, 0.4195, 1.716), (0.2922, 0.2922, 1.82), (0.3002, 0.3002, 1.797), (0.3047, 0.3047, 1.773), (0.4133, -9.313e-09, 1.82), (0.4245, -1.118e-08, 1.797), (0.4309, -1.118e-08, 1.773), (0.2922, -0.2922, 1.82), (0.3002, -0.3002, 1.797), (0.3047, -0.3047, 1.773), (-3.725e-08, -0.4133, 1.82), (-4.098e-08, -0.4245, 1.797), (-4.098e-08, -0.4309, 1.773), (-0.2922, -0.2922, 1.82), (-0.3002, -0.3002, 1.797), (-0.3047, -0.3047, 1.773), (-0.4133, 1.118e-08, 1.82), (-0.4245, 1.071e-08, 1.797), (-0.4309, 9.313e-09, 1.773), (-0.2922, 0.2922, 1.82), (-0.3002, 0.3002, 1.797), (-0.3047, 0.3047, 1.773), (-0.2388, 0.3571, 1.745), (-0.1643, 0.3967, 1.745), (-0.08368, 0.4214, 1.745), (-0.4214, 0.08368, 1.745), (-0.3967, 0.1643, 1.745), (-0.3571, 0.2388, 1.745), (-0.3571, -0.2388, 1.745), (-0.3967, -0.1643, 1.745), (-0.4214, -0.08368, 1.745), (-0.08368, -0.4214, 1.745), (-0.1643, -0.3967, 1.745), (-0.2388, -0.3571, 1.745), (0.2388, -0.3571, 1.745), (0.1643, -0.3967, 1.745), (0.08368, -0.4214, 1.745), (0.4214, -0.08368, 1.745), (0.3967, -0.1643, 1.745), (0.3571, -0.2388, 1.745), (0.3571, 0.2388, 1.745), (0.3967, 0.1643, 1.745), (0.4214, 0.08368, 1.745), (0.08368, 0.4214, 1.745), (0.1643, 0.3967, 1.745), (0.2388, 0.3571, 1.745), (0.3682, 0.3682, 1.449), (0.4427, 0.4427, 1.402), (0.5175, 0.5175, 1.353), (0.5206, -1.863e-08, 1.449), (0.6261, -2.328e-08, 1.402), (0.7319, -2.608e-08, 1.353), (0.3682, -0.3682, 1.449), (0.4427, -0.4427, 1.402), (0.5175, -0.5175, 1.353), (-4.843e-08, -0.5206, 1.449), (-5.495e-08, -0.6261, 1.402), (-6.333e-08, -0.7319, 1.353), (-0.3682, -0.3682, 1.449), (-0.4427, -0.4427, 1.402), (-0.5175, -0.5175, 1.353), (-0.5206, 1.118e-08, 1.449), (-0.6261, 1.304e-08, 1.402), (-0.7319, 1.49e-08, 1.353), (-0.3682, 0.3682, 1.449), (-0.4427, 0.4427, 1.402), (-0.5175, 0.5175, 1.353), (-1.863e-08, 0.8948, 1.097), (-1.77e-08, 0.8962, 1.188), (-1.49e-08, 0.8732, 1.252), (0.1596, 0.8037, 1.303), (0.3133, 0.7565, 1.303), (0.4554, 0.6811, 1.303), (0.6811, 0.4554, 1.303), (0.7565, 0.3133, 1.303), (0.8037, 0.1596, 1.303), (0.8037, -0.1596, 1.303), (0.7565, -0.3133, 1.303), (0.6811, -0.4554, 1.303), (0.4554, -0.6811, 1.303), (0.3133, -0.7565, 1.303), (0.1596, -0.8037, 1.303), (-0.1596, -0.8037, 1.303), (-0.3133, -0.7565, 1.303), (-0.4554, -0.6811, 1.303), (-0.6811, -0.4554, 1.303), (-0.7565, -0.3133, 1.303), (-0.8037, -0.1596, 1.303), (-0.8037, 0.1596, 1.303), (-0.7565, 0.3133, 1.303), (-0.6811, 0.4554, 1.303), (-0.4554, 0.6811, 1.303), (-0.3133, 0.7565, 1.303), (-0.1596, 0.8037, 1.303), (0.09652, 0.1304, 2.009), (0.05767, 0.1392, 2.011), (0.02399, 0.1605, 2.009), (0.1605, 0.02399, 2.009), (0.1392, 0.05767, 2.011), (0.1304, 0.09652, 2.009), (0.1304, -0.09652, 2.009), (0.1392, -0.05767, 2.011), (0.1605, -0.02399, 2.009), (0.02399, -0.1605, 2.009), (0.05767, -0.1392, 2.011), (0.09652, -0.1304, 2.009), (-0.09652, -0.1304, 2.009), (-0.05767, -0.1392, 2.011), (-0.02399, -0.1605, 2.009), (-0.1605, -0.02399, 2.009), (-0.1392, -0.05767, 2.011), (-0.1304, -0.09652, 2.009), (-0.1304, 0.09652, 2.009), (-0.1392, 0.05767, 2.011), (-0.1605, 0.02399, 2.009), (-0.02399, 0.1605, 2.009), (-0.05767, 0.1392, 2.011), (-0.09652, 0.1304, 2.009), (-0.2061, 0.2061, 1.949), (-0.1793, 0.1793, 1.973), (-0.1511, 0.1511, 1.992), (-1.863e-09, 0.3501, 1.902), (-3.26e-09, 0.3698, 1.882), (-3.725e-09, 0.3856, 1.861), (0.2476, 0.2476, 1.902), (0.2615, 0.2615, 1.882), (0.2727, 0.2727, 1.861), (0.2915, -2.794e-09, 1.949), (0.2536, -2.561e-09, 1.973), (0.2136, -1.863e-09, 1.992), (0.2476, -0.2476, 1.902), (0.2615, -0.2615, 1.882), (0.2727, -0.2727, 1.861), (-0.2061, -0.2061, 1.949), (-0.1793, -0.1793, 1.973), (-0.1511, -0.1511, 1.992), (-0.3501, 9.313e-09, 1.902), (-0.3698, 8.382e-09, 1.882), (-0.3856, 7.451e-09, 1.861), (-2.608e-08, -0.3501, 1.902), (-2.747e-08, -0.3698, 1.882), (-2.98e-08, -0.3856, 1.861), (-0.2727, 0.2727, 1.861), (-0.2615, 0.2615, 1.882), (-0.2476, 0.2476, 1.902), (-5.588e-09, 0.2136, 1.992), (-3.725e-09, 0.2536, 1.973), (-2.794e-09, 0.2915, 1.949), (0.1511, 0.1511, 1.992), (0.1793, 0.1793, 1.973), (0.2061, 0.2061, 1.949), (0.3856, -5.588e-09, 1.861), (0.3698, -5.122e-09, 1.882), (0.3501, -3.725e-09, 1.902), (0.1511, -0.1511, 1.992), (0.1793, -0.1793, 1.973), (0.2061, -0.2061, 1.949), (-0.2727, -0.2727, 1.861), (-0.2615, -0.2615, 1.882), (-0.2476, -0.2476, 1.902), (-0.2136, 1.024e-08, 1.992), (-0.2536, 1.071e-08, 1.973), (-0.2915, 1.304e-08, 1.949), (-2.049e-08, -0.2136, 1.992), (-2.235e-08, -0.2536, 1.973), (-2.421e-08, -0.2915, 1.949), (-0.06317, -0.3181, 1.925), (-0.124, -0.2994, 1.925), (-0.1803, -0.2696, 1.925), (0.2696, 0.1803, 1.925), (0.2994, 0.124, 1.925), (0.3181, 0.06317, 1.925), (-0.3181, 0.06317, 1.925), (-0.2994, 0.124, 1.925), (-0.2696, 0.1803, 1.925), (0.1803, -0.2696, 1.925), (0.124, -0.2994, 1.925), (0.06317, -0.3181, 1.925), (-0.2696, -0.1803, 1.925), (-0.2994, -0.124, 1.925), (-0.3181, -0.06317, 1.925), (0.3181, -0.06317, 1.925), (0.2994, -0.124, 1.925), (0.2696, -0.1803, 1.925), (0.06317, 0.3181, 1.925), (0.124, 0.2994, 1.925), (0.1803, 0.2696, 1.925), (-0.1803, 0.2696, 1.925), (-0.124, 0.2994, 1.925), (-0.06317, 0.3181, 1.925), (0.594, 0.594, 0.7809), (0.5648, 0.5648, 0.5718), (0.5355, 0.5355, 0.3678), (0.84, -2.98e-08, 0.7809), (0.7988, -2.794e-08, 0.5718), (0.7573, -2.608e-08, 0.3678), (0.594, -0.594, 0.7809), (0.5648, -0.5648, 0.5718), (0.5355, -0.5355, 0.3678), (-7.451e-08, -0.84, 0.7809), (-7.264e-08, -0.7988, 0.5718), (-6.333e-08, -0.7573, 0.3678), (-0.594, -0.594, 0.7809), (-0.5648, -0.5648, 0.5718), (-0.5355, -0.5355, 0.3678), (-0.84, 1.49e-08, 0.7809), (-0.7988, 1.304e-08, 0.5718), (-0.7573, 7.451e-09, 0.3678), (-0.594, 0.594, 0.7809), (-0.5648, 0.5648, 0.5718), (-0.5355, 0.5355, 0.3678), (-1.118e-08, 0.6711, 0.0006747), (-1.024e-08, 0.6856, 0.03584), (-7.451e-09, 0.7005, 0.09281), (0.1406, 0.7078, 0.1983), (0.276, 0.6662, 0.1983), (0.4011, 0.5998, 0.1983), (0.5998, 0.4011, 0.1983), (0.6662, 0.276, 0.1983), (0.7078, 0.1406, 0.1983), (0.7078, -0.1406, 0.1983), (0.6662, -0.276, 0.1983), (0.5998, -0.4011, 0.1983), (0.4011, -0.5998, 0.1983), (0.276, -0.6662, 0.1983), (0.1406, -0.7078, 0.1983), (-0.1406, -0.7078, 0.1983), (-0.276, -0.6662, 0.1983), (-0.4011, -0.5998, 0.1983), (-0.5998, -0.4011, 0.1983), (-0.6662, -0.276, 0.1983), (-0.7078, -0.1406, 0.1983), (-0.7078, 0.1406, 0.1983), (-0.6662, 0.276, 0.1983), (-0.5998, 0.4011, 0.1983), (-0.4011, 0.5998, 0.1983), (-0.276, 0.6662, 0.1983), (-0.1406, 0.7078, 0.1983), (0.09322, 0.4694, 0.0006747), (0.183, 0.4419, 0.0006747), (0.266, 0.3979, 0.0006747), (0.3979, 0.266, 0.0006747), (0.4419, 0.183, 0.0006747), (0.4694, 0.09322, 0.0006747), (0.4694, -0.09322, 0.0006747), (0.4419, -0.183, 0.0006747), (0.3979, -0.266, 0.0006747), (0.266, -0.3979, 0.0006747), (0.183, -0.4419, 0.0006747), (0.09322, -0.4694, 0.0006747), (-0.09322, -0.4694, 0.0006747), (-0.183, -0.4419, 0.0006747), (-0.266, -0.3979, 0.0006747), (-0.3979, -0.266, 0.0006747), (-0.4419, -0.183, 0.0006747), (-0.4694, -0.09322, 0.0006747), (-0.4694, 0.09322, 0.0006747), (-0.4419, 0.183, 0.0006747), (-0.3979, 0.266, 0.0006747), (-0.266, 0.3979, 0.0006747), (-0.183, 0.4419, 0.0006747), (-0.09322, 0.4694, 0.0006747), (-5.402e-08, -0.618, 0.0006747), (-5.448e-08, -0.5763, 0.0006747), (-5.402e-08, -0.5289, 0.0006747), (0.374, -0.374, 0.0006747), (0.4075, -0.4075, 0.0006747), (0.437, -0.437, 0.0006747), (-0.437, 0.437, 0.0006747), (-0.4075, 0.4075, 0.0006747), (-0.374, 0.374, 0.0006747), (-0.5289, 1.118e-08, 0.0006747), (-0.5763, 1.164e-08, 0.0006747), (-0.618, 1.118e-08, 0.0006747), (0.618, -2.235e-08, 0.0006747), (0.5763, -1.909e-08, 0.0006747), (0.5289, -1.863e-08, 0.0006747), (0.374, 0.374, 0.0006747), (0.4075, 0.4075, 0.0006747), (0.437, 0.437, 0.0006747), (-0.437, -0.437, 0.0006747), (-0.4075, -0.4075, 0.0006747), (-0.374, -0.374, 0.0006747), (-1.304e-08, 0.618, 0.0006747), (-1.63e-08, 0.5763, 0.0006747), (-1.676e-08, 0.5289, 0.0006747), (0.03828, 0.2544, 0.02498), (0.09187, 0.2218, 0.02568), (0.1528, 0.207, 0.02498), (0.207, 0.1528, 0.02498), (0.2218, 0.09187, 0.02568), (0.2544, 0.03828, 0.02498), (0.2544, -0.03828, 0.02498), (0.2218, -0.09187, 0.02568), (0.207, -0.1528, 0.02498), (0.1528, -0.207, 0.02498), (0.09187, -0.2218, 0.02568), (0.03828, -0.2544, 0.02498), (-0.03828, -0.2544, 0.02498), (-0.09187, -0.2218, 0.02568), (-0.1528, -0.207, 0.02498), (-0.207, -0.1528, 0.02498), (-0.2218, -0.09187, 0.02568), (-0.2544, -0.03828, 0.02498), (-0.2544, 0.03828, 0.02498), (-0.2218, 0.09187, 0.02568), (-0.207, 0.1528, 0.02498), (-0.1528, 0.207, 0.02498), (-0.09187, 0.2218, 0.02568), (-0.03828, 0.2544, 0.02498), (-0.3041, 0.3041, 0.0006747), (-0.269, 0.269, 0.0006747), (-0.2323, 0.2323, 0.02035), (-0.3285, 1.397e-08, 0.02035), (-0.3804, 1.211e-08, 0.0006747), (-0.4301, 9.313e-09, 0.0006747), (-0.3041, -0.3041, 0.0006747), (-0.269, -0.269, 0.0006747), (-0.2323, -0.2323, 0.02035), (-4.284e-08, -0.3285, 0.02035), (-4.47e-08, -0.3804, 0.0006747), (-4.657e-08, -0.4301, 0.0006747), (0.3041, -0.3041, 0.0006747), (0.269, -0.269, 0.0006747), (0.2323, -0.2323, 0.02035), (0.3285, -6.519e-09, 0.02035), (0.3804, -9.779e-09, 0.0006747), (0.4301, -1.49e-08, 0.0006747), (0.3041, 0.3041, 0.0006747), (0.269, 0.269, 0.0006747), (0.2323, 0.2323, 0.02035), (-1.583e-08, 0.3285, 0.02035), (-1.397e-08, 0.3804, 0.0006747), (-1.676e-08, 0.4301, 0.0006747), (0.2966, 0.2966, 1.716), (0.285, 0.285, 1.684), (0.272, 0.272, 1.652), (0.4195, -7.451e-09, 1.716), (0.4031, -4.657e-09, 1.684), (0.3846, -3.725e-09, 1.652), (0.2966, -0.2966, 1.716), (0.285, -0.285, 1.684), (0.272, -0.272, 1.652), (-3.912e-08, -0.4195, 1.716), (-3.912e-08, -0.4031, 1.684), (-3.912e-08, -0.3846, 1.652), (-0.2966, -0.2966, 1.716), (-0.285, -0.285, 1.684), (-0.272, -0.272, 1.652), (-0.4195, 7.451e-09, 1.716), (-0.4031, 7.451e-09, 1.684), (-0.3846, 7.451e-09, 1.652), (-0.2966, 0.2966, 1.716), (-0.285, 0.285, 1.684), (-0.272, 0.272, 1.652), (-9.313e-09, 0.382, 1.527), (-9.313e-09, 0.3591, 1.56), (-9.313e-09, 0.3569, 1.59), (0.0716, 0.3606, 1.62), (0.1406, 0.3394, 1.62), (0.2043, 0.3056, 1.62), (0.3056, 0.2043, 1.62), (0.3394, 0.1406, 1.62), (0.3606, 0.0716, 1.62), (0.3606, -0.0716, 1.62), (0.3394, -0.1406, 1.62), (0.3056, -0.2043, 1.62), (0.2043, -0.3056, 1.62), (0.1406, -0.3394, 1.62), (0.0716, -0.3606, 1.62), (-0.0716, -0.3606, 1.62), (-0.1406, -0.3394, 1.62), (-0.2043, -0.3056, 1.62), (-0.3056, -0.2043, 1.62), (-0.3394, -0.1406, 1.62), (-0.3606, -0.0716, 1.62), (-0.3606, 0.0716, 1.62), (-0.3394, 0.1406, 1.62), (-0.3056, 0.2043, 1.62), (-0.2043, 0.3056, 1.62), (-0.1406, 0.3394, 1.62), (-0.0716, 0.3606, 1.62), (-1.195e-08, 0.6507, 0.0006747), (-7.926e-09, 0.3995, 1.841), (0.4601, 0.4601, 0.0006747), (0.2825, 0.2825, 1.841), (0.6507, -2.161e-08, 0.0006747), (0.3995, -8.639e-09, 1.841), (0.4601, -0.4601, 0.0006747), (0.2825, -0.2825, 1.841), (-5.603e-08, -0.6507, 0.0006747), (-3.426e-08, -0.3995, 1.841), (-0.4601, -0.4601, 0.0006747), (-0.2825, -0.2825, 1.841), (-0.6507, 1.255e-08, 0.0006747), (-0.3995, 1.065e-08, 1.841), (-0.4601, 0.4601, 0.0006747), (-0.2825, 0.2825, 1.841), (-1.49e-08, 0.8742, 0.9658), (0.6182, 0.6182, 0.9658), (0.8742, -2.774e-08, 0.9658), (0.6182, -0.6182, 0.9658), (-7.707e-08, -0.8742, 0.9658), (-0.6182, -0.6182, 0.9658), (-0.8742, 1.263e-08, 0.9658), (-0.6182, 0.6182, 0.9658), (-1.088e-08, 0.4333, 1.491), (0.3064, 0.3064, 1.491), (0.4333, -1.185e-08, 1.491), (0.3064, -0.3064, 1.491), (-4.299e-08, -0.4333, 1.491), (-0.3064, -0.3064, 1.491), (-0.4333, 1.284e-08, 1.491), (-0.3064, 0.3064, 1.491), (-8.848e-09, 0.43, 1.745), (0.3041, 0.3041, 1.745), (0.43, -1.145e-08, 1.745), (0.3041, -0.3041, 1.745), (-4.024e-08, -0.43, 1.745), (-0.3041, -0.3041, 1.745), (-0.43, 8.284e-09, 1.745), (-0.3041, 0.3041, 1.745), (0.58, 0.58, 1.303), (0.8202, -2.862e-08, 1.303), (0.58, -0.58, 1.303), (-7.122e-08, -0.8202, 1.303), (-0.58, -0.58, 1.303), (-0.8202, 1.323e-08, 1.303), (-0.58, 0.58, 1.303), (-1.583e-08, 0.8202, 1.303), (0.1267, 0.1267, 2.004), (-6.903e-09, 0.1792, 2.004), (0.1792, -1.096e-09, 2.004), (0.1267, -0.1267, 2.004), (-1.866e-08, -0.1792, 2.004), (-0.1267, -0.1267, 2.004), (-0.1792, 9.57e-09, 2.004), (-0.1267, 0.1267, 2.004), (-0.2295, 0.2295, 1.925), (-1.98e-09, 0.3246, 1.925), (0.2295, 0.2295, 1.925), (0.3246, -4.654e-09, 1.925), (0.2295, -0.2295, 1.925), (-0.2295, -0.2295, 1.925), (-0.3246, 1.179e-08, 1.925), (-2.469e-08, -0.3246, 1.925), (0.5107, 0.5107, 0.1983), (0.7223, -2.181e-08, 0.1983), (0.5107, -0.5107, 0.1983), (-6.453e-08, -0.7223, 0.1983), (-0.5107, -0.5107, 0.1983), (-0.7223, 9.231e-09, 0.1983), (-0.5107, 0.5107, 0.1983), (-9.763e-09, 0.7223, 0.1983), (-1.669e-08, 0.4791, 0.0006747), (0.3388, 0.3388, 0.0006747), (0.4791, -1.54e-08, 0.0006747), (0.3388, -0.3388, 0.0006747), (-5.11e-08, -0.4791, 0.0006747), (-0.3388, -0.3388, 0.0006747), (-0.4791, 1.098e-08, 0.0006747), (-0.3388, 0.3388, 0.0006747), (-1.907e-08, 0.2813, 0.02358), (0.1989, 0.1989, 0.02358), (0.2813, -4.165e-09, 0.02358), (0.1989, -0.1989, 0.02358), (-3.97e-08, -0.2813, 0.02358), (-0.1989, -0.1989, 0.02358), (-0.2813, 1.473e-08, 0.02358), (-0.1989, 0.1989, 0.02358), (0.2602, 0.2602, 1.62), (0.368, -5.087e-09, 1.62), (0.2602, -0.2602, 1.62), (-3.754e-08, -0.368, 1.62), (-0.2602, -0.2602, 1.62), (-0.368, 9.646e-09, 1.62), (-0.2602, 0.2602, 1.62), (-1.086e-08, 0.368, 1.62)], [], [(0, 4, 5, 1), (1, 5, 832, 833), (4, 1040, 1039, 5), (5, 1039, 1410, 832), (0, 1, 6, 2), (2, 6, 831, 830), (1, 833, 834, 6), (6, 834, 1379, 831), (0, 2, 7, 3), (3, 7, 997, 998), (2, 830, 829, 7), (7, 829, 1381, 997), (0, 3, 8, 4), (4, 8, 1041, 1040), (3, 998, 999, 8), (8, 999, 1411, 1041), (9, 13, 14, 10), (10, 14, 999, 998), (13, 1037, 1036, 14), (14, 1036, 1411, 999), (9, 10, 15, 11), (11, 15, 843, 842), (10, 998, 997, 15), (15, 997, 1381, 843), (9, 11, 16, 12), (12, 16, 1000, 1001), (11, 842, 841, 16), (16, 841, 1383, 1000), (9, 12, 17, 13), (13, 17, 1038, 1037), (12, 1001, 1002, 17), (17, 1002, 1412, 1038), (18, 22, 23, 19), (19, 23, 1002, 1001), (22, 1034, 1033, 23), (23, 1033, 1412, 1002), (18, 19, 24, 20), (20, 24, 852, 851), (19, 1001, 1000, 24), (24, 1000, 1383, 852), (18, 20, 25, 21), (21, 25, 1003, 1004), (20, 851, 850, 25), (25, 850, 1385, 1003), (18, 21, 26, 22), (22, 26, 1035, 1034), (21, 1004, 1005, 26), (26, 1005, 1413, 1035), (27, 31, 32, 28), (28, 32, 1005, 1004), (31, 1031, 1030, 32), (32, 1030, 1413, 1005), (27, 28, 33, 29), (29, 33, 861, 860), (28, 1004, 1003, 33), (33, 1003, 1385, 861), (27, 29, 34, 30), (30, 34, 1006, 1007), (29, 860, 859, 34), (34, 859, 1387, 1006), (27, 30, 35, 31), (31, 35, 1032, 1031), (30, 1007, 1008, 35), (35, 1008, 1414, 1032), (36, 40, 41, 37), (37, 41, 1008, 1007), (40, 1028, 1027, 41), (41, 1027, 1414, 1008), (36, 37, 42, 38), (38, 42, 870, 869), (37, 1007, 1006, 42), (42, 1006, 1387, 870), (36, 38, 43, 39), (39, 43, 1009, 1010), (38, 869, 868, 43), (43, 868, 1389, 1009), (36, 39, 44, 40), (40, 44, 1029, 1028), (39, 1010, 1011, 44), (44, 1011, 1415, 1029), (45, 49, 50, 46), (46, 50, 1011, 1010), (49, 1025, 1024, 50), (50, 1024, 1415, 1011), (45, 46, 51, 47), (47, 51, 879, 878), (46, 1010, 1009, 51), (51, 1009, 1389, 879), (45, 47, 52, 48), (48, 52, 1012, 1013), (47, 878, 877, 52), (52, 877, 1391, 1012), (45, 48, 53, 49), (49, 53, 1026, 1025), (48, 1013, 1014, 53), (53, 1014, 1416, 1026), (54, 58, 59, 55), (55, 59, 1185, 1184), (58, 1142, 1143, 59), (59, 1143, 1435, 1185), (54, 55, 60, 56), (56, 60, 1114, 1115), (55, 1184, 1183, 60), (60, 1183, 1434, 1114), (54, 56, 61, 57), (57, 61, 1113, 1112), (56, 1115, 1116, 61), (61, 1116, 1433, 1113), (54, 57, 62, 58), (58, 62, 1141, 1142), (57, 1112, 1111, 62), (62, 1111, 1427, 1141), (63, 67, 68, 64), (64, 68, 1014, 1013), (67, 1022, 1021, 68), (68, 1021, 1416, 1014), (63, 64, 69, 65), (65, 69, 888, 887), (64, 1013, 1012, 69), (69, 1012, 1391, 888), (63, 65, 70, 66), (66, 70, 1015, 1016), (65, 887, 886, 70), (70, 886, 1393, 1015), (63, 66, 71, 67), (67, 71, 1023, 1022), (66, 1016, 1017, 71), (71, 1017, 1417, 1023), (72, 76, 77, 73), (73, 77, 1017, 1016), (76, 1019, 1018, 77), (77, 1018, 1417, 1017), (72, 73, 78, 74), (74, 78, 897, 896), (73, 1016, 1015, 78), (78, 1015, 1393, 897), (72, 74, 79, 75), (75, 79, 834, 833), (74, 896, 895, 79), (79, 895, 1379, 834), (72, 75, 80, 76), (76, 80, 1020, 1019), (75, 833, 832, 80), (80, 832, 1410, 1020), (81, 85, 86, 82), (82, 86, 856, 857), (85, 1262, 1263, 86), (86, 1263, 1384, 856), (81, 82, 87, 83), (83, 87, 1258, 1259), (82, 857, 858, 87), (87, 858, 1386, 1258), (81, 83, 88, 84), (84, 88, 1245, 1244), (83, 1259, 1260, 88), (88, 1260, 1454, 1245), (81, 84, 89, 85), (85, 89, 1261, 1262), (84, 1244, 1243, 89), (89, 1243, 1453, 1261), (90, 94, 95, 91), (91, 95, 1206, 1205), (94, 1232, 1231, 95), (95, 1231, 1448, 1206), (90, 91, 96, 92), (92, 96, 922, 923), (91, 1205, 1204, 96), (96, 1204, 1401, 922), (90, 92, 97, 93), (93, 97, 900, 899), (92, 923, 924, 97), (97, 924, 1394, 900), (90, 93, 98, 94), (94, 98, 1233, 1232), (93, 899, 898, 98), (98, 898, 1449, 1233), (99, 103, 104, 100), (100, 104, 1203, 1202), (103, 1229, 1228, 104), (104, 1228, 1447, 1203), (99, 100, 105, 101), (101, 105, 925, 926), (100, 1202, 1201, 105), (105, 1201, 1400, 925), (99, 101, 106, 102), (102, 106, 1204, 1205), (101, 926, 927, 106), (106, 927, 1401, 1204), (99, 102, 107, 103), (103, 107, 1230, 1229), (102, 1205, 1206, 107), (107, 1206, 1448, 1230), (108, 112, 113, 109), (109, 113, 1200, 1199), (112, 1226, 1225, 113), (113, 1225, 1446, 1200), (108, 109, 114, 110), (110, 114, 928, 929), (109, 1199, 1198, 114), (114, 1198, 1399, 928), (108, 110, 115, 111), (111, 115, 1201, 1202), (110, 929, 930, 115), (115, 930, 1400, 1201), (108, 111, 116, 112), (112, 116, 1227, 1226), (111, 1202, 1203, 116), (116, 1203, 1447, 1227), (117, 121, 122, 118), (118, 122, 1197, 1196), (121, 1223, 1222, 122), (122, 1222, 1445, 1197), (117, 118, 123, 119), (119, 123, 931, 932), (118, 1196, 1195, 123), (123, 1195, 1398, 931), (117, 119, 124, 120), (120, 124, 1198, 1199), (119, 932, 933, 124), (124, 933, 1399, 1198), (117, 120, 125, 121), (121, 125, 1224, 1223), (120, 1199, 1200, 125), (125, 1200, 1446, 1224), (126, 130, 131, 127), (127, 131, 1194, 1193), (130, 1220, 1219, 131), (131, 1219, 1444, 1194), (126, 127, 132, 128), (128, 132, 934, 935), (127, 1193, 1192, 132), (132, 1192, 1397, 934), (126, 128, 133, 129), (129, 133, 1195, 1196), (128, 935, 936, 133), (133, 936, 1398, 1195), (126, 129, 134, 130), (130, 134, 1221, 1220), (129, 1196, 1197, 134), (134, 1197, 1445, 1221), (135, 139, 140, 136), (136, 140, 1191, 1190), (139, 1217, 1216, 140), (140, 1216, 1443, 1191), (135, 136, 141, 137), (137, 141, 937, 938), (136, 1190, 1189, 141), (141, 1189, 1396, 937), (135, 137, 142, 138), (138, 142, 1192, 1193), (137, 938, 939, 142), (142, 939, 1397, 1192), (135, 138, 143, 139), (139, 143, 1218, 1217), (138, 1193, 1194, 143), (143, 1194, 1444, 1218), (144, 148, 149, 145), (145, 149, 1188, 1187), (148, 1214, 1213, 149), (149, 1213, 1442, 1188), (144, 145, 150, 146), (146, 150, 940, 941), (145, 1187, 1186, 150), (150, 1186, 1395, 940), (144, 146, 151, 147), (147, 151, 1189, 1190), (146, 941, 942, 151), (151, 942, 1396, 1189), (144, 147, 152, 148), (148, 152, 1215, 1214), (147, 1190, 1191, 152), (152, 1191, 1443, 1215), (153, 157, 158, 154), (154, 158, 898, 899), (157, 1211, 1210, 158), (158, 1210, 1449, 898), (153, 154, 159, 155), (155, 159, 943, 944), (154, 899, 900, 159), (159, 900, 1394, 943), (153, 155, 160, 156), (156, 160, 1186, 1187), (155, 944, 945, 160), (160, 945, 1395, 1186), (153, 156, 161, 157), (157, 161, 1212, 1211), (156, 1187, 1188, 161), (161, 1188, 1442, 1212), (162, 166, 167, 163), (163, 167, 1062, 1061), (166, 1088, 1087, 167), (167, 1087, 1424, 1062), (162, 163, 168, 164), (164, 168, 970, 971), (163, 1061, 1060, 168), (168, 1060, 1409, 970), (162, 164, 169, 165), (165, 169, 948, 947), (164, 971, 972, 169), (169, 972, 1402, 948), (162, 165, 170, 166), (166, 170, 1089, 1088), (165, 947, 946, 170), (170, 946, 1425, 1089), (171, 175, 176, 172), (172, 176, 1059, 1058), (175, 1085, 1084, 176), (176, 1084, 1423, 1059), (171, 172, 177, 173), (173, 177, 973, 974), (172, 1058, 1057, 177), (177, 1057, 1408, 973), (171, 173, 178, 174), (174, 178, 1060, 1061), (173, 974, 975, 178), (178, 975, 1409, 1060), (171, 174, 179, 175), (175, 179, 1086, 1085), (174, 1061, 1062, 179), (179, 1062, 1424, 1086), (180, 184, 185, 181), (181, 185, 1056, 1055), (184, 1082, 1081, 185), (185, 1081, 1422, 1056), (180, 181, 186, 182), (182, 186, 976, 977), (181, 1055, 1054, 186), (186, 1054, 1407, 976), (180, 182, 187, 183), (183, 187, 1057, 1058), (182, 977, 978, 187), (187, 978, 1408, 1057), (180, 183, 188, 184), (184, 188, 1083, 1082), (183, 1058, 1059, 188), (188, 1059, 1423, 1083), (189, 193, 194, 190), (190, 194, 1053, 1052), (193, 1079, 1078, 194), (194, 1078, 1421, 1053), (189, 190, 195, 191), (191, 195, 979, 980), (190, 1052, 1051, 195), (195, 1051, 1406, 979), (189, 191, 196, 192), (192, 196, 1054, 1055), (191, 980, 981, 196), (196, 981, 1407, 1054), (189, 192, 197, 193), (193, 197, 1080, 1079), (192, 1055, 1056, 197), (197, 1056, 1422, 1080), (198, 202, 203, 199), (199, 203, 1050, 1049), (202, 1076, 1075, 203), (203, 1075, 1420, 1050), (198, 199, 204, 200), (200, 204, 982, 983), (199, 1049, 1048, 204), (204, 1048, 1405, 982), (198, 200, 205, 201), (201, 205, 1051, 1052), (200, 983, 984, 205), (205, 984, 1406, 1051), (198, 201, 206, 202), (202, 206, 1077, 1076), (201, 1052, 1053, 206), (206, 1053, 1421, 1077), (207, 211, 212, 208), (208, 212, 1047, 1046), (211, 1073, 1072, 212), (212, 1072, 1419, 1047), (207, 208, 213, 209), (209, 213, 985, 986), (208, 1046, 1045, 213), (213, 1045, 1404, 985), (207, 209, 214, 210), (210, 214, 1048, 1049), (209, 986, 987, 214), (214, 987, 1405, 1048), (207, 210, 215, 211), (211, 215, 1074, 1073), (210, 1049, 1050, 215), (215, 1050, 1420, 1074), (216, 220, 221, 217), (217, 221, 1044, 1043), (220, 1070, 1069, 221), (221, 1069, 1418, 1044), (216, 217, 222, 218), (218, 222, 988, 989), (217, 1043, 1042, 222), (222, 1042, 1403, 988), (216, 218, 223, 219), (219, 223, 1045, 1046), (218, 989, 990, 223), (223, 990, 1404, 1045), (216, 219, 224, 220), (220, 224, 1071, 1070), (219, 1046, 1047, 224), (224, 1047, 1419, 1071), (225, 229, 230, 226), (226, 230, 946, 947), (229, 1067, 1066, 230), (230, 1066, 1425, 946), (225, 226, 231, 227), (227, 231, 991, 992), (226, 947, 948, 231), (231, 948, 1402, 991), (225, 227, 232, 228), (228, 232, 1042, 1043), (227, 992, 993, 232), (232, 993, 1403, 1042), (225, 228, 233, 229), (229, 233, 1068, 1067), (228, 1043, 1044, 233), (233, 1044, 1418, 1068), (234, 238, 239, 235), (235, 239, 1350, 1349), (238, 1376, 1375, 239), (239, 1375, 1472, 1350), (234, 235, 240, 236), (236, 240, 1018, 1019), (235, 1349, 1348, 240), (240, 1348, 1417, 1018), (234, 236, 241, 237), (237, 241, 996, 995), (236, 1019, 1020, 241), (241, 1020, 1410, 996), (234, 237, 242, 238), (238, 242, 1377, 1376), (237, 995, 994, 242), (242, 994, 1473, 1377), (243, 247, 248, 244), (244, 248, 1347, 1346), (247, 1373, 1372, 248), (248, 1372, 1471, 1347), (243, 244, 249, 245), (245, 249, 1021, 1022), (244, 1346, 1345, 249), (249, 1345, 1416, 1021), (243, 245, 250, 246), (246, 250, 1348, 1349), (245, 1022, 1023, 250), (250, 1023, 1417, 1348), (243, 246, 251, 247), (247, 251, 1374, 1373), (246, 1349, 1350, 251), (251, 1350, 1472, 1374), (252, 256, 257, 253), (253, 257, 1344, 1343), (256, 1370, 1369, 257), (257, 1369, 1470, 1344), (252, 253, 258, 254), (254, 258, 1024, 1025), (253, 1343, 1342, 258), (258, 1342, 1415, 1024), (252, 254, 259, 255), (255, 259, 1345, 1346), (254, 1025, 1026, 259), (259, 1026, 1416, 1345), (252, 255, 260, 256), (256, 260, 1371, 1370), (255, 1346, 1347, 260), (260, 1347, 1471, 1371), (261, 265, 266, 262), (262, 266, 1341, 1340), (265, 1367, 1366, 266), (266, 1366, 1469, 1341), (261, 262, 267, 263), (263, 267, 1027, 1028), (262, 1340, 1339, 267), (267, 1339, 1414, 1027), (261, 263, 268, 264), (264, 268, 1342, 1343), (263, 1028, 1029, 268), (268, 1029, 1415, 1342), (261, 264, 269, 265), (265, 269, 1368, 1367), (264, 1343, 1344, 269), (269, 1344, 1470, 1368), (270, 274, 275, 271), (271, 275, 1338, 1337), (274, 1364, 1363, 275), (275, 1363, 1468, 1338), (270, 271, 276, 272), (272, 276, 1030, 1031), (271, 1337, 1336, 276), (276, 1336, 1413, 1030), (270, 272, 277, 273), (273, 277, 1339, 1340), (272, 1031, 1032, 277), (277, 1032, 1414, 1339), (270, 273, 278, 274), (274, 278, 1365, 1364), (273, 1340, 1341, 278), (278, 1341, 1469, 1365), (279, 283, 284, 280), (280, 284, 1335, 1334), (283, 1361, 1360, 284), (284, 1360, 1467, 1335), (279, 280, 285, 281), (281, 285, 1033, 1034), (280, 1334, 1333, 285), (285, 1333, 1412, 1033), (279, 281, 286, 282), (282, 286, 1336, 1337), (281, 1034, 1035, 286), (286, 1035, 1413, 1336), (279, 282, 287, 283), (283, 287, 1362, 1361), (282, 1337, 1338, 287), (287, 1338, 1468, 1362), (288, 292, 293, 289), (289, 293, 1332, 1331), (292, 1358, 1357, 293), (293, 1357, 1466, 1332), (288, 289, 294, 290), (290, 294, 1036, 1037), (289, 1331, 1330, 294), (294, 1330, 1411, 1036), (288, 290, 295, 291), (291, 295, 1333, 1334), (290, 1037, 1038, 295), (295, 1038, 1412, 1333), (288, 291, 296, 292), (292, 296, 1359, 1358), (291, 1334, 1335, 296), (296, 1335, 1467, 1359), (297, 301, 302, 298), (298, 302, 994, 995), (301, 1355, 1354, 302), (302, 1354, 1473, 994), (297, 298, 303, 299), (299, 303, 1039, 1040), (298, 995, 996, 303), (303, 996, 1410, 1039), (297, 299, 304, 300), (300, 304, 1330, 1331), (299, 1040, 1041, 304), (304, 1041, 1411, 1330), (297, 300, 305, 301), (301, 305, 1356, 1355), (300, 1331, 1332, 305), (305, 1332, 1466, 1356), (306, 310, 311, 307), (307, 311, 1063, 1064), (310, 944, 943, 311), (311, 943, 1394, 1063), (306, 307, 312, 308), (308, 312, 1066, 1067), (307, 1064, 1065, 312), (312, 1065, 1425, 1066), (306, 308, 313, 309), (309, 313, 901, 902), (308, 1067, 1068, 313), (313, 1068, 1418, 901), (306, 309, 314, 310), (310, 314, 945, 944), (309, 902, 903, 314), (314, 903, 1395, 945), (315, 319, 320, 316), (316, 320, 903, 902), (319, 941, 940, 320), (320, 940, 1395, 903), (315, 316, 321, 317), (317, 321, 1069, 1070), (316, 902, 901, 321), (321, 901, 1418, 1069), (315, 317, 322, 318), (318, 322, 904, 905), (317, 1070, 1071, 322), (322, 1071, 1419, 904), (315, 318, 323, 319), (319, 323, 942, 941), (318, 905, 906, 323), (323, 906, 1396, 942), (324, 328, 329, 325), (325, 329, 906, 905), (328, 938, 937, 329), (329, 937, 1396, 906), (324, 325, 330, 326), (326, 330, 1072, 1073), (325, 905, 904, 330), (330, 904, 1419, 1072), (324, 326, 331, 327), (327, 331, 907, 908), (326, 1073, 1074, 331), (331, 1074, 1420, 907), (324, 327, 332, 328), (328, 332, 939, 938), (327, 908, 909, 332), (332, 909, 1397, 939), (333, 337, 338, 334), (334, 338, 909, 908), (337, 935, 934, 338), (338, 934, 1397, 909), (333, 334, 339, 335), (335, 339, 1075, 1076), (334, 908, 907, 339), (339, 907, 1420, 1075), (333, 335, 340, 336), (336, 340, 910, 911), (335, 1076, 1077, 340), (340, 1077, 1421, 910), (333, 336, 341, 337), (337, 341, 936, 935), (336, 911, 912, 341), (341, 912, 1398, 936), (342, 346, 347, 343), (343, 347, 912, 911), (346, 932, 931, 347), (347, 931, 1398, 912), (342, 343, 348, 344), (344, 348, 1078, 1079), (343, 911, 910, 348), (348, 910, 1421, 1078), (342, 344, 349, 345), (345, 349, 913, 914), (344, 1079, 1080, 349), (349, 1080, 1422, 913), (342, 345, 350, 346), (346, 350, 933, 932), (345, 914, 915, 350), (350, 915, 1399, 933), (351, 355, 356, 352), (352, 356, 915, 914), (355, 929, 928, 356), (356, 928, 1399, 915), (351, 352, 357, 353), (353, 357, 1081, 1082), (352, 914, 913, 357), (357, 913, 1422, 1081), (351, 353, 358, 354), (354, 358, 916, 917), (353, 1082, 1083, 358), (358, 1083, 1423, 916), (351, 354, 359, 355), (355, 359, 930, 929), (354, 917, 918, 359), (359, 918, 1400, 930), (360, 364, 365, 361), (361, 365, 918, 917), (364, 926, 925, 365), (365, 925, 1400, 918), (360, 361, 366, 362), (362, 366, 1084, 1085), (361, 917, 916, 366), (366, 916, 1423, 1084), (360, 362, 367, 363), (363, 367, 919, 920), (362, 1085, 1086, 367), (367, 1086, 1424, 919), (360, 363, 368, 364), (364, 368, 927, 926), (363, 920, 921, 368), (368, 921, 1401, 927), (369, 373, 374, 370), (370, 374, 921, 920), (373, 923, 922, 374), (374, 922, 1401, 921), (369, 370, 375, 371), (371, 375, 1087, 1088), (370, 920, 919, 375), (375, 919, 1424, 1087), (369, 371, 376, 372), (372, 376, 1065, 1064), (371, 1088, 1089, 376), (376, 1089, 1425, 1065), (369, 372, 377, 373), (373, 377, 924, 923), (372, 1064, 1063, 377), (377, 1063, 1394, 924), (378, 386, 387, 379), (379, 387, 1090, 1091), (386, 1094, 1095, 387), (387, 1095, 1426, 1090), (378, 379, 388, 380), (380, 388, 1111, 1112), (379, 1091, 1092, 388), (388, 1092, 1427, 1111), (378, 380, 389, 381), (381, 389, 1108, 1109), (380, 1112, 1113, 389), (389, 1113, 1433, 1108), (378, 381, 390, 382), (382, 390, 1105, 1106), (381, 1109, 1110, 390), (390, 1110, 1432, 1105), (378, 382, 391, 383), (383, 391, 1102, 1103), (382, 1106, 1107, 391), (391, 1107, 1431, 1102), (378, 383, 392, 384), (384, 392, 1099, 1100), (383, 1103, 1104, 392), (392, 1104, 1430, 1099), (378, 384, 393, 385), (385, 393, 1096, 1097), (384, 1100, 1101, 393), (393, 1101, 1429, 1096), (378, 385, 394, 386), (386, 394, 1093, 1094), (385, 1097, 1098, 394), (394, 1098, 1428, 1093), (395, 399, 400, 396), (396, 400, 1182, 1181), (399, 1145, 1146, 400), (400, 1146, 1436, 1182), (395, 396, 401, 397), (397, 401, 1143, 1142), (396, 1181, 1180, 401), (401, 1180, 1435, 1143), (395, 397, 402, 398), (398, 402, 1092, 1091), (397, 1142, 1141, 402), (402, 1141, 1427, 1092), (395, 398, 403, 399), (399, 403, 1144, 1145), (398, 1091, 1090, 403), (403, 1090, 1426, 1144), (404, 408, 409, 405), (405, 409, 1179, 1178), (408, 1151, 1152, 409), (409, 1152, 1438, 1179), (404, 405, 410, 406), (406, 410, 1123, 1124), (405, 1178, 1177, 410), (410, 1177, 1437, 1123), (404, 406, 411, 407), (407, 411, 1098, 1097), (406, 1124, 1125, 411), (411, 1125, 1428, 1098), (404, 407, 412, 408), (408, 412, 1150, 1151), (407, 1097, 1096, 412), (412, 1096, 1429, 1150), (413, 417, 418, 414), (414, 418, 1176, 1175), (417, 1157, 1158, 418), (418, 1158, 1440, 1176), (413, 414, 419, 415), (415, 419, 1129, 1130), (414, 1175, 1174, 419), (419, 1174, 1439, 1129), (413, 415, 420, 416), (416, 420, 1107, 1106), (415, 1130, 1131, 420), (420, 1131, 1431, 1107), (413, 416, 421, 417), (417, 421, 1156, 1157), (416, 1106, 1105, 421), (421, 1105, 1432, 1156), (422, 426, 427, 423), (423, 427, 1173, 1172), (426, 1160, 1161, 427), (427, 1161, 1441, 1173), (422, 423, 428, 424), (424, 428, 1152, 1151), (423, 1172, 1171, 428), (428, 1171, 1438, 1152), (422, 424, 429, 425), (425, 429, 1101, 1100), (424, 1151, 1150, 429), (429, 1150, 1429, 1101), (422, 425, 430, 426), (426, 430, 1159, 1160), (425, 1100, 1099, 430), (430, 1099, 1430, 1159), (431, 435, 436, 432), (432, 436, 1170, 1169), (435, 1115, 1114, 436), (436, 1114, 1434, 1170), (431, 432, 437, 433), (433, 437, 1158, 1157), (432, 1169, 1168, 437), (437, 1168, 1440, 1158), (431, 433, 438, 434), (434, 438, 1110, 1109), (433, 1157, 1156, 438), (438, 1156, 1432, 1110), (431, 434, 439, 435), (435, 439, 1116, 1115), (434, 1109, 1108, 439), (439, 1108, 1433, 1116), (440, 444, 445, 441), (441, 445, 1167, 1166), (444, 1124, 1123, 445), (445, 1123, 1437, 1167), (440, 441, 446, 442), (442, 446, 1146, 1145), (441, 1166, 1165, 446), (446, 1165, 1436, 1146), (440, 442, 447, 443), (443, 447, 1095, 1094), (442, 1145, 1144, 447), (447, 1144, 1426, 1095), (440, 443, 448, 444), (444, 448, 1125, 1124), (443, 1094, 1093, 448), (448, 1093, 1428, 1125), (449, 453, 454, 450), (450, 454, 1164, 1163), (453, 1130, 1129, 454), (454, 1129, 1439, 1164), (449, 450, 455, 451), (451, 455, 1161, 1160), (450, 1163, 1162, 455), (455, 1162, 1441, 1161), (449, 451, 456, 452), (452, 456, 1104, 1103), (451, 1160, 1159, 456), (456, 1159, 1430, 1104), (449, 452, 457, 453), (453, 457, 1131, 1130), (452, 1103, 1102, 457), (457, 1102, 1431, 1131), (458, 462, 463, 459), (459, 463, 868, 869), (462, 1154, 1153, 463), (463, 1153, 1389, 868), (458, 459, 464, 460), (460, 464, 1137, 1136), (459, 869, 870, 464), (464, 870, 1387, 1137), (458, 460, 465, 461), (461, 465, 1162, 1163), (460, 1136, 1135, 465), (465, 1135, 1441, 1162), (458, 461, 466, 462), (462, 466, 1155, 1154), (461, 1163, 1164, 466), (466, 1164, 1439, 1155), (467, 471, 472, 468), (468, 472, 841, 842), (471, 1148, 1147, 472), (472, 1147, 1383, 841), (467, 468, 473, 469), (469, 473, 1122, 1121), (468, 842, 843, 473), (473, 843, 1381, 1122), (467, 469, 474, 470), (470, 474, 1165, 1166), (469, 1121, 1120, 474), (474, 1120, 1436, 1165), (467, 470, 475, 471), (471, 475, 1149, 1148), (470, 1166, 1167, 475), (475, 1167, 1437, 1149), (476, 480, 481, 477), (477, 481, 886, 887), (480, 1139, 1138, 481), (481, 1138, 1393, 886), (476, 477, 482, 478), (478, 482, 1134, 1133), (477, 887, 888, 482), (482, 888, 1391, 1134), (476, 478, 483, 479), (479, 483, 1168, 1169), (478, 1133, 1132, 483), (483, 1132, 1440, 1168), (476, 479, 484, 480), (480, 484, 1140, 1139), (479, 1169, 1170, 484), (484, 1170, 1434, 1140), (485, 489, 490, 486), (486, 490, 859, 860), (489, 1136, 1137, 490), (490, 1137, 1387, 859), (485, 486, 491, 487), (487, 491, 1128, 1127), (486, 860, 861, 491), (491, 861, 1385, 1128), (485, 487, 492, 488), (488, 492, 1171, 1172), (487, 1127, 1126, 492), (492, 1126, 1438, 1171), (485, 488, 493, 489), (489, 493, 1135, 1136), (488, 1172, 1173, 493), (493, 1173, 1441, 1135), (494, 498, 499, 495), (495, 499, 877, 878), (498, 1133, 1134, 499), (499, 1134, 1391, 877), (494, 495, 500, 496), (496, 500, 1153, 1154), (495, 878, 879, 500), (500, 879, 1389, 1153), (494, 496, 501, 497), (497, 501, 1174, 1175), (496, 1154, 1155, 501), (501, 1155, 1439, 1174), (494, 497, 502, 498), (498, 502, 1132, 1133), (497, 1175, 1176, 502), (502, 1176, 1440, 1132), (503, 507, 508, 504), (504, 508, 850, 851), (507, 1127, 1128, 508), (508, 1128, 1385, 850), (503, 504, 509, 505), (505, 509, 1147, 1148), (504, 851, 852, 509), (509, 852, 1383, 1147), (503, 505, 510, 506), (506, 510, 1177, 1178), (505, 1148, 1149, 510), (510, 1149, 1437, 1177), (503, 506, 511, 507), (507, 511, 1126, 1127), (506, 1178, 1179, 511), (511, 1179, 1438, 1126), (512, 516, 517, 513), (513, 517, 829, 830), (516, 1121, 1122, 517), (517, 1122, 1381, 829), (512, 513, 518, 514), (514, 518, 1119, 1118), (513, 830, 831, 518), (518, 831, 1379, 1119), (512, 514, 519, 515), (515, 519, 1180, 1181), (514, 1118, 1117, 519), (519, 1117, 1435, 1180), (512, 515, 520, 516), (516, 520, 1120, 1121), (515, 1181, 1182, 520), (520, 1182, 1436, 1120), (521, 525, 526, 522), (522, 526, 895, 896), (525, 1118, 1119, 526), (526, 1119, 1379, 895), (521, 522, 527, 523), (523, 527, 1138, 1139), (522, 896, 897, 527), (527, 897, 1393, 1138), (521, 523, 528, 524), (524, 528, 1183, 1184), (523, 1139, 1140, 528), (528, 1140, 1434, 1183), (521, 524, 529, 525), (525, 529, 1117, 1118), (524, 1184, 1185, 529), (529, 1185, 1435, 1117), (530, 534, 535, 531), (531, 535, 1207, 1208), (534, 827, 826, 535), (535, 826, 1378, 1207), (530, 531, 536, 532), (532, 536, 1210, 1211), (531, 1208, 1209, 536), (536, 1209, 1449, 1210), (530, 532, 537, 533), (533, 537, 835, 836), (532, 1211, 1212, 537), (537, 1212, 1442, 835), (530, 533, 538, 534), (534, 538, 828, 827), (533, 836, 837, 538), (538, 837, 1380, 828), (539, 543, 544, 540), (540, 544, 837, 836), (543, 839, 838, 544), (544, 838, 1380, 837), (539, 540, 545, 541), (541, 545, 1213, 1214), (540, 836, 835, 545), (545, 835, 1442, 1213), (539, 541, 546, 542), (542, 546, 844, 845), (541, 1214, 1215, 546), (546, 1215, 1443, 844), (539, 542, 547, 543), (543, 547, 840, 839), (542, 845, 846, 547), (547, 846, 1382, 840), (548, 552, 553, 549), (549, 553, 846, 845), (552, 848, 847, 553), (553, 847, 1382, 846), (548, 549, 554, 550), (550, 554, 1216, 1217), (549, 845, 844, 554), (554, 844, 1443, 1216), (548, 550, 555, 551), (551, 555, 853, 854), (550, 1217, 1218, 555), (555, 1218, 1444, 853), (548, 551, 556, 552), (552, 556, 849, 848), (551, 854, 855, 556), (556, 855, 1384, 849), (557, 561, 562, 558), (558, 562, 855, 854), (561, 857, 856, 562), (562, 856, 1384, 855), (557, 558, 563, 559), (559, 563, 1219, 1220), (558, 854, 853, 563), (563, 853, 1444, 1219), (557, 559, 564, 560), (560, 564, 862, 863), (559, 1220, 1221, 564), (564, 1221, 1445, 862), (557, 560, 565, 561), (561, 565, 858, 857), (560, 863, 864, 565), (565, 864, 1386, 858), (566, 570, 571, 567), (567, 571, 864, 863), (570, 866, 865, 571), (571, 865, 1386, 864), (566, 567, 572, 568), (568, 572, 1222, 1223), (567, 863, 862, 572), (572, 862, 1445, 1222), (566, 568, 573, 569), (569, 573, 871, 872), (568, 1223, 1224, 573), (573, 1224, 1446, 871), (566, 569, 574, 570), (570, 574, 867, 866), (569, 872, 873, 574), (574, 873, 1388, 867), (575, 579, 580, 576), (576, 580, 873, 872), (579, 875, 874, 580), (580, 874, 1388, 873), (575, 576, 581, 577), (577, 581, 1225, 1226), (576, 872, 871, 581), (581, 871, 1446, 1225), (575, 577, 582, 578), (578, 582, 880, 881), (577, 1226, 1227, 582), (582, 1227, 1447, 880), (575, 578, 583, 579), (579, 583, 876, 875), (578, 881, 882, 583), (583, 882, 1390, 876), (584, 588, 589, 585), (585, 589, 882, 881), (588, 884, 883, 589), (589, 883, 1390, 882), (584, 585, 590, 586), (586, 590, 1228, 1229), (585, 881, 880, 590), (590, 880, 1447, 1228), (584, 586, 591, 587), (587, 591, 889, 890), (586, 1229, 1230, 591), (591, 1230, 1448, 889), (584, 587, 592, 588), (588, 592, 885, 884), (587, 890, 891, 592), (592, 891, 1392, 885), (593, 597, 598, 594), (594, 598, 891, 890), (597, 893, 892, 598), (598, 892, 1392, 891), (593, 594, 599, 595), (595, 599, 1231, 1232), (594, 890, 889, 599), (599, 889, 1448, 1231), (593, 595, 600, 596), (596, 600, 1209, 1208), (595, 1232, 1233, 600), (600, 1233, 1449, 1209), (593, 596, 601, 597), (597, 601, 894, 893), (596, 1208, 1207, 601), (601, 1207, 1378, 894), (602, 606, 607, 603), (603, 607, 1252, 1253), (606, 1310, 1311, 607), (607, 1311, 1456, 1252), (602, 603, 608, 604), (604, 608, 1306, 1307), (603, 1253, 1254, 608), (608, 1254, 1457, 1306), (602, 604, 609, 605), (605, 609, 1302, 1301), (604, 1307, 1308, 609), (609, 1308, 1465, 1302), (602, 605, 610, 606), (606, 610, 1309, 1310), (605, 1301, 1300, 610), (610, 1300, 1464, 1309), (611, 615, 616, 612), (612, 616, 883, 884), (615, 1268, 1269, 616), (616, 1269, 1390, 883), (611, 612, 617, 613), (613, 617, 1264, 1265), (612, 884, 885, 617), (617, 885, 1392, 1264), (611, 613, 618, 614), (614, 618, 1254, 1253), (613, 1265, 1266, 618), (618, 1266, 1457, 1254), (611, 614, 619, 615), (615, 619, 1267, 1268), (614, 1253, 1252, 619), (619, 1252, 1456, 1267), (620, 624, 625, 621), (621, 625, 838, 839), (624, 1274, 1275, 625), (625, 1275, 1380, 838), (620, 621, 626, 622), (622, 626, 1270, 1271), (621, 839, 840, 626), (626, 840, 1382, 1270), (620, 622, 627, 623), (623, 627, 1239, 1238), (622, 1271, 1272, 627), (627, 1272, 1452, 1239), (620, 623, 628, 624), (624, 628, 1273, 1274), (623, 1238, 1237, 628), (628, 1237, 1451, 1273), (629, 633, 634, 630), (630, 634, 865, 866), (633, 1259, 1258, 634), (634, 1258, 1386, 865), (629, 630, 635, 631), (631, 635, 1276, 1277), (630, 866, 867, 635), (635, 867, 1388, 1276), (629, 631, 636, 632), (632, 636, 1248, 1247), (631, 1277, 1278, 636), (636, 1278, 1455, 1248), (629, 632, 637, 633), (633, 637, 1260, 1259), (632, 1247, 1246, 637), (637, 1246, 1454, 1260), (638, 642, 643, 639), (639, 643, 892, 893), (642, 1265, 1264, 643), (643, 1264, 1392, 892), (638, 639, 644, 640), (640, 644, 1279, 1280), (639, 893, 894, 644), (644, 894, 1378, 1279), (638, 640, 645, 641), (641, 645, 1257, 1256), (640, 1280, 1281, 645), (645, 1281, 1450, 1257), (638, 641, 646, 642), (642, 646, 1266, 1265), (641, 1256, 1255, 646), (646, 1255, 1457, 1266), (647, 651, 652, 648), (648, 652, 826, 827), (651, 1280, 1279, 652), (652, 1279, 1378, 826), (647, 648, 653, 649), (649, 653, 1275, 1274), (648, 827, 828, 653), (653, 828, 1380, 1275), (647, 649, 654, 650), (650, 654, 1236, 1235), (649, 1274, 1273, 654), (654, 1273, 1451, 1236), (647, 650, 655, 651), (651, 655, 1281, 1280), (650, 1235, 1234, 655), (655, 1234, 1450, 1281), (656, 660, 661, 657), (657, 661, 847, 848), (660, 1271, 1270, 661), (661, 1270, 1382, 847), (656, 657, 662, 658), (658, 662, 1263, 1262), (657, 848, 849, 662), (662, 849, 1384, 1263), (656, 658, 663, 659), (659, 663, 1242, 1241), (658, 1262, 1261, 663), (663, 1261, 1453, 1242), (656, 659, 664, 660), (660, 664, 1272, 1271), (659, 1241, 1240, 664), (664, 1240, 1452, 1272), (665, 669, 670, 666), (666, 670, 874, 875), (669, 1277, 1276, 670), (670, 1276, 1388, 874), (665, 666, 671, 667), (667, 671, 1269, 1268), (666, 875, 876, 671), (671, 876, 1390, 1269), (665, 667, 672, 668), (668, 672, 1251, 1250), (667, 1268, 1267, 672), (672, 1267, 1456, 1251), (665, 668, 673, 669), (669, 673, 1278, 1277), (668, 1250, 1249, 673), (673, 1249, 1455, 1278), (674, 682, 683, 675), (675, 683, 1282, 1283), (682, 1304, 1305, 683), (683, 1305, 1458, 1282), (674, 675, 684, 676), (676, 684, 1285, 1286), (675, 1283, 1284, 684), (684, 1284, 1459, 1285), (674, 676, 685, 677), (677, 685, 1288, 1289), (676, 1286, 1287, 685), (685, 1287, 1460, 1288), (674, 677, 686, 678), (678, 686, 1291, 1292), (677, 1289, 1290, 686), (686, 1290, 1461, 1291), (674, 678, 687, 679), (679, 687, 1294, 1295), (678, 1292, 1293, 687), (687, 1293, 1462, 1294), (674, 679, 688, 680), (680, 688, 1297, 1298), (679, 1295, 1296, 688), (688, 1296, 1463, 1297), (674, 680, 689, 681), (681, 689, 1300, 1301), (680, 1298, 1299, 689), (689, 1299, 1464, 1300), (674, 681, 690, 682), (682, 690, 1303, 1304), (681, 1301, 1302, 690), (690, 1302, 1465, 1303), (691, 695, 696, 692), (692, 696, 1246, 1247), (695, 1316, 1317, 696), (696, 1317, 1454, 1246), (691, 692, 697, 693), (693, 697, 1312, 1313), (692, 1247, 1248, 697), (697, 1248, 1455, 1312), (691, 693, 698, 694), (694, 698, 1296, 1295), (693, 1313, 1314, 698), (698, 1314, 1463, 1296), (691, 694, 699, 695), (695, 699, 1315, 1316), (694, 1295, 1294, 699), (699, 1294, 1462, 1315), (700, 704, 705, 701), (701, 705, 1240, 1241), (704, 1322, 1323, 705), (705, 1323, 1452, 1240), (700, 701, 706, 702), (702, 706, 1318, 1319), (701, 1241, 1242, 706), (706, 1242, 1453, 1318), (700, 702, 707, 703), (703, 707, 1290, 1289), (702, 1319, 1320, 707), (707, 1320, 1461, 1290), (700, 703, 708, 704), (704, 708, 1321, 1322), (703, 1289, 1288, 708), (708, 1288, 1460, 1321), (709, 713, 714, 710), (710, 714, 1234, 1235), (713, 1328, 1329, 714), (714, 1329, 1450, 1234), (709, 710, 715, 711), (711, 715, 1324, 1325), (710, 1235, 1236, 715), (715, 1236, 1451, 1324), (709, 711, 716, 712), (712, 716, 1284, 1283), (711, 1325, 1326, 716), (716, 1326, 1459, 1284), (709, 712, 717, 713), (713, 717, 1327, 1328), (712, 1283, 1282, 717), (717, 1282, 1458, 1327), (718, 722, 723, 719), (719, 723, 1255, 1256), (722, 1307, 1306, 723), (723, 1306, 1457, 1255), (718, 719, 724, 720), (720, 724, 1329, 1328), (719, 1256, 1257, 724), (724, 1257, 1450, 1329), (718, 720, 725, 721), (721, 725, 1305, 1304), (720, 1328, 1327, 725), (725, 1327, 1458, 1305), (718, 721, 726, 722), (722, 726, 1308, 1307), (721, 1304, 1303, 726), (726, 1303, 1465, 1308), (727, 731, 732, 728), (728, 732, 1249, 1250), (731, 1313, 1312, 732), (732, 1312, 1455, 1249), (727, 728, 733, 729), (729, 733, 1311, 1310), (728, 1250, 1251, 733), (733, 1251, 1456, 1311), (727, 729, 734, 730), (730, 734, 1299, 1298), (729, 1310, 1309, 734), (734, 1309, 1464, 1299), (727, 730, 735, 731), (731, 735, 1314, 1313), (730, 1298, 1297, 735), (735, 1297, 1463, 1314), (736, 740, 741, 737), (737, 741, 1243, 1244), (740, 1319, 1318, 741), (741, 1318, 1453, 1243), (736, 737, 742, 738), (738, 742, 1317, 1316), (737, 1244, 1245, 742), (742, 1245, 1454, 1317), (736, 738, 743, 739), (739, 743, 1293, 1292), (738, 1316, 1315, 743), (743, 1315, 1462, 1293), (736, 739, 744, 740), (740, 744, 1320, 1319), (739, 1292, 1291, 744), (744, 1291, 1461, 1320), (745, 749, 750, 746), (746, 750, 1237, 1238), (749, 1325, 1324, 750), (750, 1324, 1451, 1237), (745, 746, 751, 747), (747, 751, 1323, 1322), (746, 1238, 1239, 751), (751, 1239, 1452, 1323), (745, 747, 752, 748), (748, 752, 1287, 1286), (747, 1322, 1321, 752), (752, 1321, 1460, 1287), (745, 748, 753, 749), (749, 753, 1326, 1325), (748, 1286, 1285, 753), (753, 1285, 1459, 1326), (754, 758, 759, 755), (755, 759, 1351, 1352), (758, 992, 991, 759), (759, 991, 1402, 1351), (754, 755, 760, 756), (756, 760, 1354, 1355), (755, 1352, 1353, 760), (760, 1353, 1473, 1354), (754, 756, 761, 757), (757, 761, 949, 950), (756, 1355, 1356, 761), (761, 1356, 1466, 949), (754, 757, 762, 758), (758, 762, 993, 992), (757, 950, 951, 762), (762, 951, 1403, 993), (763, 767, 768, 764), (764, 768, 951, 950), (767, 989, 988, 768), (768, 988, 1403, 951), (763, 764, 769, 765), (765, 769, 1357, 1358), (764, 950, 949, 769), (769, 949, 1466, 1357), (763, 765, 770, 766), (766, 770, 952, 953), (765, 1358, 1359, 770), (770, 1359, 1467, 952), (763, 766, 771, 767), (767, 771, 990, 989), (766, 953, 954, 771), (771, 954, 1404, 990), (772, 776, 777, 773), (773, 777, 954, 953), (776, 986, 985, 777), (777, 985, 1404, 954), (772, 773, 778, 774), (774, 778, 1360, 1361), (773, 953, 952, 778), (778, 952, 1467, 1360), (772, 774, 779, 775), (775, 779, 955, 956), (774, 1361, 1362, 779), (779, 1362, 1468, 955), (772, 775, 780, 776), (776, 780, 987, 986), (775, 956, 957, 780), (780, 957, 1405, 987), (781, 785, 786, 782), (782, 786, 957, 956), (785, 983, 982, 786), (786, 982, 1405, 957), (781, 782, 787, 783), (783, 787, 1363, 1364), (782, 956, 955, 787), (787, 955, 1468, 1363), (781, 783, 788, 784), (784, 788, 958, 959), (783, 1364, 1365, 788), (788, 1365, 1469, 958), (781, 784, 789, 785), (785, 789, 984, 983), (784, 959, 960, 789), (789, 960, 1406, 984), (790, 794, 795, 791), (791, 795, 960, 959), (794, 980, 979, 795), (795, 979, 1406, 960), (790, 791, 796, 792), (792, 796, 1366, 1367), (791, 959, 958, 796), (796, 958, 1469, 1366), (790, 792, 797, 793), (793, 797, 961, 962), (792, 1367, 1368, 797), (797, 1368, 1470, 961), (790, 793, 798, 794), (794, 798, 981, 980), (793, 962, 963, 798), (798, 963, 1407, 981), (799, 803, 804, 800), (800, 804, 963, 962), (803, 977, 976, 804), (804, 976, 1407, 963), (799, 800, 805, 801), (801, 805, 1369, 1370), (800, 962, 961, 805), (805, 961, 1470, 1369), (799, 801, 806, 802), (802, 806, 964, 965), (801, 1370, 1371, 806), (806, 1371, 1471, 964), (799, 802, 807, 803), (803, 807, 978, 977), (802, 965, 966, 807), (807, 966, 1408, 978), (808, 812, 813, 809), (809, 813, 966, 965), (812, 974, 973, 813), (813, 973, 1408, 966), (808, 809, 814, 810), (810, 814, 1372, 1373), (809, 965, 964, 814), (814, 964, 1471, 1372), (808, 810, 815, 811), (811, 815, 967, 968), (810, 1373, 1374, 815), (815, 1374, 1472, 967), (808, 811, 816, 812), (812, 816, 975, 974), (811, 968, 969, 816), (816, 969, 1409, 975), (817, 821, 822, 818), (818, 822, 969, 968), (821, 971, 970, 822), (822, 970, 1409, 969), (817, 818, 823, 819), (819, 823, 1375, 1376), (818, 968, 967, 823), (823, 967, 1472, 1375), (817, 819, 824, 820), (820, 824, 1353, 1352), (819, 1376, 1377, 824), (824, 1377, 1473, 1353), (817, 820, 825, 821), (821, 825, 972, 971), (820, 1352, 1351, 825), (825, 1351, 1402, 972)])
me_cylinder.polygons.foreach_set('use_smooth', [True] * 1472)
me_cylinder.polygons.foreach_set('material_index', [0, 0, 0, 0, 0, 0, 0, 0, 0, 0, 0, 0, 0, 0, 0, 0, 0, 0, 0, 0, 0, 0, 0, 0, 0, 0, 0, 0, 0, 0, 0, 0, 0, 0, 0, 0, 0, 0, 0, 0, 0, 0, 0, 0, 0, 0, 0, 0, 0, 0, 0, 0, 0, 0, 0, 0, 0, 0, 0, 0, 0, 0, 0, 0, 0, 0, 0, 0, 0, 0, 0, 0, 0, 0, 0, 0, 0, 0, 0, 0, 0, 0, 0, 0, 0, 0, 0, 0, 0, 0, 0, 0, 0, 0, 0, 0, 0, 0, 0, 0, 0, 0, 0, 0, 0, 0, 0, 0, 0, 0, 0, 0, 0, 0, 0, 0, 0, 0, 0, 0, 0, 0, 0, 0, 0, 0, 0, 0, 0, 0, 0, 0, 0, 0, 0, 0, 0, 0, 0, 0, 0, 0, 0, 0, 0, 0, 0, 0, 0, 0, 0, 0, 0, 0, 0, 0, 0, 0, 0, 0, 0, 0, 0, 0, 0, 0, 0, 0, 0, 0, 0, 0, 0, 0, 0, 0, 0, 0, 0, 0, 0, 0, 0, 0, 0, 0, 0, 0, 0, 0, 0, 0, 0, 0, 0, 0, 0, 0, 0, 0, 0, 0, 0, 0, 0, 0, 0, 0, 0, 0, 0, 0, 0, 0, 0, 0, 0, 0, 0, 0, 0, 0, 0, 0, 0, 0, 0, 0, 0, 0, 0, 0, 0, 0, 0, 0, 0, 0, 0, 0, 0, 0, 0, 0, 0, 0, 0, 0, 0, 0, 0, 0, 0, 0, 0, 0, 0, 0, 0, 0, 0, 0, 0, 0, 0, 0, 0, 0, 0, 0, 0, 0, 0, 0, 0, 0, 0, 0, 0, 0, 0, 0, 0, 0, 0, 0, 0, 0, 0, 0, 0, 0, 0, 1, 0, 1, 0, 0, 1, 1, 0, 0, 0, 0, 0, 0, 0, 0, 0, 1, 0, 1, 0, 0, 1, 1, 0, 0, 0, 0, 0, 0, 0, 0, 0, 1, 0, 1, 0, 0, 1, 1, 0, 0, 0, 0, 0, 0, 0, 0, 0, 1, 0, 1, 0, 0, 1, 1, 0, 0, 0, 0, 0, 0, 0, 0, 0, 1, 0, 1, 0, 0, 1, 1, 0, 0, 0, 0, 0, 0, 0, 0, 0, 1, 0, 1, 0, 0, 1, 1, 0, 0, 0, 0, 0, 0, 0, 0, 0, 1, 0, 1, 0, 0, 1, 1, 0, 0, 0, 0, 0, 0, 0, 0, 0, 1, 0, 1, 0, 0, 1, 1, 0, 0, 0, 0, 0, 0, 0, 0, 0, 0, 0, 0, 0, 0, 0, 0, 0, 0, 0, 0, 0, 0, 0, 0, 0, 0, 0, 0, 0, 0, 0, 0, 0, 0, 0, 0, 0, 0, 0, 0, 0, 0, 0, 0, 0, 0, 0, 0, 0, 0, 0, 0, 0, 0, 0, 0, 0, 0, 0, 0, 0, 0, 0, 0, 0, 0, 0, 0, 0, 0, 0, 0, 0, 0, 0, 0, 0, 0, 0, 0, 0, 0, 0, 0, 0, 0, 0, 0, 0, 0, 0, 0, 0, 0, 0, 0, 0, 0, 0, 0, 0, 0, 0, 0, 0, 0, 0, 0, 0, 0, 0, 0, 0, 0, 0, 0, 0, 0, 0, 0, 0, 0, 0, 0, 0, 0, 0, 0, 0, 0, 0, 0, 0, 0, 0, 0, 0, 0, 0, 0, 0, 0, 0, 0, 0, 0, 0, 0, 0, 0, 0, 0, 0, 0, 0, 0, 0, 0, 0, 0, 0, 0, 0, 0, 0, 0, 0, 0, 0, 0, 0, 0, 0, 0, 0, 0, 0, 0, 0, 0, 0, 0, 0, 0, 0, 0, 0, 0, 0, 0, 0, 0, 0, 0, 0, 0, 0, 0, 0, 0, 0, 0, 0, 0, 0, 0, 0, 0, 0, 0, 0, 0, 0, 0, 0, 0, 0, 0, 0, 0, 0, 0, 0, 0, 0, 0, 0, 0, 0, 0, 0, 0, 0, 0, 0, 0, 0, 0, 0, 0, 0, 0, 0, 0, 0, 0, 0, 0, 0, 0, 0, 0, 0, 0, 0, 0, 0, 0, 0, 0, 0, 0, 0, 0, 0, 0, 0, 0, 0, 0, 0, 0, 0, 0, 0, 0, 0, 0, 0, 0, 0, 0, 0, 0, 0, 0, 0, 0, 0, 0, 0, 0, 0, 0, 0, 0, 0, 0, 0, 0, 0, 0, 0, 0, 0, 0, 0, 0, 0, 0, 0, 0, 0, 0, 0, 0, 0, 0, 0, 0, 0, 0, 0, 0, 0, 0, 0, 0, 0, 0, 0, 0, 0, 0, 0, 0, 0, 0, 0, 0, 0, 0, 0, 0, 0, 0, 0, 0, 0, 0, 0, 0, 0, 0, 0, 0, 0, 0, 0, 0, 0, 0, 0, 0, 0, 0, 0, 0, 0, 0, 0, 0, 0, 0, 0, 0, 0, 0, 0, 0, 0, 0, 0, 0, 0, 0, 0, 0, 0, 0, 0, 0, 0, 0, 0, 0, 0, 0, 0, 0, 0, 0, 0, 0, 0, 0, 0, 0, 0, 0, 0, 0, 0, 0, 0, 0, 0, 0, 0, 0, 0, 0, 0, 0, 0, 0, 0, 0, 0, 0, 0, 0, 0, 0, 0, 0, 0, 0, 0, 0, 0, 0, 0, 0, 0, 0, 0, 0, 0, 0, 0, 0, 0, 0, 0, 0, 0, 0, 0, 0, 0, 0, 0, 0, 0, 0, 0, 0, 0, 0, 0, 0, 0, 0, 0, 0, 0, 0, 0, 0, 0, 0, 0, 0, 0, 0, 0, 0, 0, 0, 0, 0, 0, 0, 0, 0, 0, 0, 0, 0, 0, 0, 0, 0, 0, 0, 0, 0, 0, 0, 0, 0, 0, 0, 0, 0, 0, 0, 0, 0, 0, 0, 0, 0, 0, 0, 0, 0, 0, 0, 0, 0, 0, 0, 0, 0, 0, 0, 0, 0, 0, 0, 0, 0, 0, 0, 0, 0, 0, 0, 0, 0, 0, 0, 0, 0, 0, 0, 0, 0, 0, 0, 0, 0, 0, 0, 0, 0, 0, 0, 0, 0, 0, 0, 0, 0, 0, 0, 0, 0, 0, 0, 0, 0, 0, 0, 0, 0, 0, 0, 0, 0, 0, 0, 0, 0, 0, 0, 0, 0, 0, 0, 0, 0, 0, 0, 0, 0, 0, 0, 0, 0, 0, 0, 0, 0, 0, 0, 0, 0, 0, 0, 0, 0, 0, 0, 0, 0, 0, 0, 0, 0, 0, 0, 0, 0, 0, 0, 0, 0, 0, 0, 0, 0, 0, 0, 0, 0, 0, 0, 0, 0, 0, 0, 0, 0, 0, 0, 0, 0, 0, 0, 0, 0, 0, 0, 0, 0, 0, 0, 0, 0, 0, 0, 0, 0, 0, 0, 0, 0, 0, 0, 0, 0, 0, 0, 0, 0, 0, 0, 0, 0, 0, 0, 0, 0, 0, 0, 0, 0, 0, 0, 0, 0, 0, 0, 0, 0, 0, 0, 0, 0, 0, 0, 0, 0, 0, 0, 0, 0, 0, 0, 0, 0, 0, 0, 0, 0, 0, 0, 0, 0, 0, 0, 0, 0, 0, 0, 0, 0, 0, 0, 0, 0, 0, 0, 0, 0, 0, 0, 0, 0, 0, 0, 0, 0, 0, 0, 0, 0, 0, 0, 0, 0, 0, 0, 0, 0, 0, 0, 0, 0, 0, 0, 0, 0, 0, 0, 0, 0, 0, 0, 0, 0, 0, 0, 0, 0, 0, 0, 0, 0, 0, 0, 0, 0, 0, 0, 0, 0, 0, 0, 0, 0, 0, 0, 0, 0, 0, 0, 0, 0, 0, 0, 0, 0, 0, 0, 0, 0, 0, 0, 0, 0, 0, 0, 0, 0, 0, 0, 0, 0, 0, 0, 0, 0, 0, 0, 0, 0, 0, 0, 0, 0, 0, 0, 0, 0, 0, 0, 0, 0, 0, 0, 0, 0, 0, 0, 0, 0, 0, 0, 0, 0, 0, 0, 0, 0, 0, 0, 0, 0, 0, 0, 0, 0, 0, 0, 0, 0, 0, 0, 0, 0, 0, 0, 0, 0, 0, 0, 0, 0, 0, 0, 0, 0, 0, 0, 0, 0, 0, 0, 0, 0, 0, 0, 0, 0, 0, 0, 0, 0, 0, 0, 0, 0, 0, 0, 0, 0, 0, 0, 0, 0, 0, 0, 0, 0, 0, 0, 0, 0, 0, 0, 0, 0, 1, 0, 1, 0, 1, 1, 0, 0, 0, 0, 0, 0, 0, 0, 0, 0, 1, 0, 1, 0, 1, 1, 0, 0, 0, 0, 0, 0, 0, 0, 0, 0, 1, 0, 1, 0, 1, 1, 0, 0, 0, 0, 0, 0, 0, 0, 0, 0, 1, 0, 1, 0, 1, 1, 0, 0, 0, 0, 0, 0, 0, 0, 0, 0, 1, 0, 1, 0, 1, 1, 0, 0, 0, 0, 0, 0, 0, 0, 0, 0, 1, 0, 1, 0, 1, 1, 0, 0, 0, 0, 0, 0, 0, 0, 0, 0, 1, 0, 1, 0, 1, 1, 0, 0, 0, 0, 0, 0, 0, 0, 0, 0, 1, 0, 1, 0, 1, 1, 0, 0, 0, 0, 0, 0])
me_cylinder.materials.append(mat_bowling_pin_base_color)
me_cylinder.materials.append(mat_bowling_pin_stripe_color)
me_cylinder.use_remesh_preserve_volume = False
me_cylinder.use_remesh_preserve_attributes = False
me_cylinder.use_mirror_vertex_groups = False
me_cylinder.update()

# ---- objects
ob_cylinder = bpy.data.objects.new('Cylinder', me_cylinder)

# ---- transforms, parenting, visibility, modifiers, constraints
ob_cylinder.location = (0.0, 0.0, 0.0)
ob_cylinder.scale = (1.0, 1.0, 3.2)
ob_cylinder.lineart.crease_threshold = 0.0

# ---- collection membership
col_collection_1.objects.link(ob_cylinder)

# ---- scene / render settings (as saved in the file)
scene.frame_start = 1; scene.frame_end = 250; scene.frame_set(1)
scene.render.engine = 'BLENDER_EEVEE_NEXT'
scene.render.resolution_percentage = 50
scene.render.dither_intensity = 0.0
scene.cycles.use_denoising = False
scene.cycles.samples = 128
scene.cycles.sampling_pattern = 'TABULATED_SOBOL'
scene.cycles.use_adaptive_sampling = False
scene.cycles.use_light_tree = False
scene.cycles.blur_glossy = 0.0
scene.cycles.sample_clamp_indirect = 0.0
scene.view_settings.view_transform = 'Standard'
bpy.context.view_layer.update()

# ---- added for rendering (the .blend has no active camera and no usable light): camera, sun
cam_auto = bpy.data.cameras.new('AutoCamera')
cam_auto.lens = 50.0
cam_auto.sensor_width = 36.0
cam_auto.clip_end = 1000.0
ob_auto_camera = bpy.data.objects.new('AutoCamera', cam_auto)
scene.collection.objects.link(ob_auto_camera)
ob_auto_camera.location = (6.44381, -7.73258, 8.40066)
ob_auto_camera.rotation_euler = (1.09748, -7.21219e-08, 0.694738)
scene.camera = ob_auto_camera
light_auto_sun = bpy.data.lights.new('AutoSun', 'SUN')
light_auto_sun.energy = 3.0
light_auto_sun.angle = 0.0523599
ob_auto_sun = bpy.data.objects.new('AutoSun', light_auto_sun)
scene.collection.objects.link(ob_auto_sun)
ob_auto_sun.rotation_euler = (0.872665, 0.174533, 0.523599)
bpy.context.view_layer.update()
